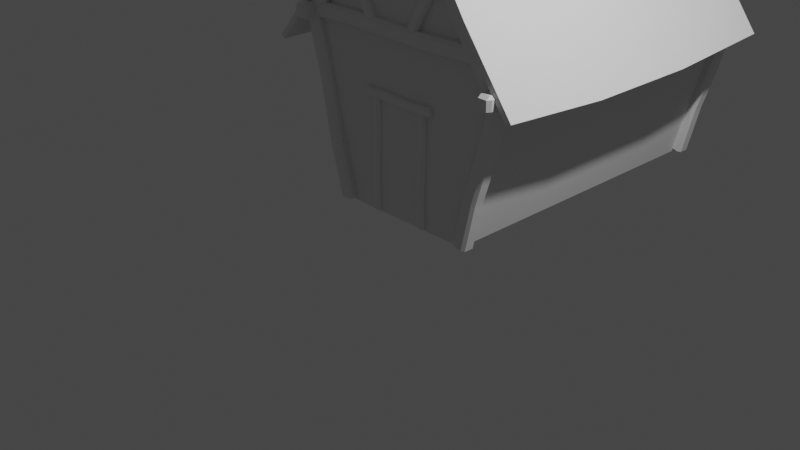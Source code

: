 # Source: lowpolyhut.blend  (saved by Blender 2.91.10; exported with 4.5.12 LTS)
import bpy
from mathutils import Matrix  # noqa: F401  (used for matrix-valued properties, if any)

bpy.ops.wm.read_factory_settings(use_empty=True)
scene = bpy.context.scene
scene.name = 'Scene'

# ---- collections
col_collection = bpy.data.collections.new('Collection'); scene.collection.children.link(col_collection)
col_beams = bpy.data.collections.new('Beams'); scene.collection.children.link(col_beams)

# ---- materials (node trees are filled in below, after node groups)
mat_material = bpy.data.materials.new('Material')
mat_material.alpha_threshold = 0.0
mat_material.use_transparent_shadow = False
mat_material.line_color = (0.0, 0.0, 0.0, 1.0)

# ---- material node trees
mat_material.use_nodes = True; mat_material.node_tree.nodes.clear()
_N = mat_material.node_tree.nodes; _L = mat_material.node_tree.links
n0 = _N.new('ShaderNodeOutputMaterial'); n0.name = 'Material Output'; n0.location = (300, 300)
n1 = _N.new('ShaderNodeBsdfPrincipled'); n1.name = 'Principled BSDF'; n1.location = (10, 300)
n1.distribution = 'GGX'
n1.subsurface_method = 'BURLEY'
n1.inputs[2].default_value = 0.4
n1.inputs[3].default_value = 1.45
n1.inputs[27].default_value = (0.0, 0.0, 0.0, 1.0)
n1.inputs[28].default_value = 1.0
_L.new(n1.outputs[0], n0.inputs[0])
n0.is_active_output = True

# ---- world
world_world = bpy.data.worlds.new('World'); scene.world = world_world
world_world.use_nodes = True; world_world.node_tree.nodes.clear()
_N = world_world.node_tree.nodes; _L = world_world.node_tree.links
n0 = _N.new('ShaderNodeOutputWorld'); n0.name = 'World Output'; n0.location = (300, 300)
n1 = _N.new('ShaderNodeBackground'); n1.name = 'Background'; n1.location = (10, 300)
n1.inputs[0].default_value = (0.05088, 0.05088, 0.05088, 1.0)
_L.new(n1.outputs[0], n0.inputs[0])
n0.is_active_output = True
world_world.color = (0.05088, 0.05088, 0.05088)
world_world.use_sun_shadow = False
world_world.sun_shadow_jitter_overblur = 0.0

# ---- cameras
cam_camera = bpy.data.cameras.new('Camera')
cam_camera.clip_end = 100.0
cam_camera.ortho_scale = 7.314

# ---- lights
light_light = bpy.data.lights.new('Light', 'POINT')
light_light.transmission_factor = 0.0
light_light.energy = 1000.0
light_light.shadow_soft_size = 0.1
light_light.shadow_maximum_resolution = 0.006
light_light.use_absolute_resolution = True

# ---- meshes
me_plane_001 = bpy.data.meshes.new('Plane.001')
me_plane_001.from_pydata([(-1.286, -1.931, 0.1032), (1.489, -1.931, 0.07683), (-1.289, 1.98, 0.1051), (1.486, 1.98, 0.07877), (-0.5241, -1.931, 0.02442), (0.5095, -1.931, 0.02251), (0.5066, 1.98, 0.02444), (-0.5271, 1.98, 0.02635), (-1.209, 0.6599, 0.05242), (-1.209, -0.6599, 0.05242), (1.565, -0.6599, 0.02606), (1.565, 0.6599, 0.02606), (-0.4474, -0.6599, -0.02636), (-0.4474, 0.6599, -0.02636), (0.5863, -0.6599, -0.02826), (0.5863, 0.6599, -0.02826)], [], [(15, 11, 3, 6), (8, 13, 7, 2), (13, 15, 6, 7), (4, 5, 14, 12), (12, 14, 15, 13), (0, 4, 12, 9), (9, 12, 13, 8), (5, 1, 10, 14), (14, 10, 11, 15)])
_uv = me_plane_001.uv_layers.new(name='UVMap')
_uv.uv.foreach_set('vector', [0.6667, 0.6667, 1.0, 0.6667, 1.0, 1.0, 0.6667, 1.0, 0.05899, 0.6667, 0.3333, 0.6667, 0.3333, 1.0, 0.05899, 1.0, 0.3333, 0.6667, 0.6667, 0.6667, 0.6667, 1.0, 0.3333, 1.0, 0.3333, 0.01223, 0.6667, 0.01223, 0.6667, 0.3333, 0.3333, 0.3333, 0.3333, 0.3333, 0.6667, 0.3333, 0.6667, 0.6667, 0.3333, 0.6667, 0.05899, 0.01223, 0.3333, 0.01223, 0.3333, 0.3333, 0.05899, 0.3333, 0.05899, 0.3333, 0.3333, 0.3333, 0.3333, 0.6667, 0.05899, 0.6667, 0.6667, 0.01223, 1.0, 0.01223, 1.0, 0.3333, 0.6667, 0.3333, 0.6667, 0.3333, 1.0, 0.3333, 1.0, 0.6667, 0.6667, 0.6667])
me_plane_001.use_remesh_fix_poles = True
me_plane_001.use_remesh_preserve_attributes = False
me_plane_001.use_mirror_vertex_groups = False
me_plane_001.update()
me_plane_006 = bpy.data.meshes.new('Plane.006')
me_plane_006.from_pydata([(-1.297, -1.931, 0.08552), (1.424, -1.954, 0.09928), (-1.305, 1.905, 0.07033), (1.437, 1.882, 0.156), (-0.5489, -1.926, 0.004074), (0.4327, -1.921, 0.05193), (0.4099, 1.908, 0.01895), (-0.5318, 1.906, 0.01033), (-1.209, 0.6599, 0.05242), (-1.209, -0.6599, 0.05242), (1.338, -0.683, 0.1079), (1.338, 0.6367, 0.1079), (-0.5541, -0.6599, 0.04424), (-0.5541, 0.6599, 0.04424), (0.3863, -0.6599, 0.08465), (0.3863, 0.6599, 0.08465), (-0.06623, -1.931, -0.01015), (-0.07678, 1.905, -0.003174), (-0.09775, -0.6599, 0.04348), (-0.09722, 0.6599, 0.0443)], [], [(15, 11, 3, 6), (8, 13, 7, 2), (19, 15, 6, 17), (16, 5, 14, 18), (18, 14, 15, 19), (0, 4, 12, 9), (9, 12, 13, 8), (5, 1, 10, 14), (14, 10, 11, 15), (12, 18, 19, 13), (4, 16, 18, 12), (13, 19, 17, 7)])
_uv = me_plane_006.uv_layers.new(name='UVMap')
_uv.uv.foreach_set('vector', [0.6667, 0.6667, 0.8917, 0.6667, 0.8917, 0.9812, 0.6667, 0.9812, 0.05899, 0.6667, 0.3333, 0.6667, 0.3333, 0.9812, 0.05899, 0.9812, 0.5, 0.6667, 0.6667, 0.6667, 0.6667, 0.9812, 0.5, 0.9812, 0.5, 0.01223, 0.6667, 0.01223, 0.6667, 0.3333, 0.5, 0.3333, 0.5, 0.3333, 0.6667, 0.3333, 0.6667, 0.6667, 0.5, 0.6667, 0.05899, 0.01223, 0.3333, 0.01223, 0.3333, 0.3333, 0.05899, 0.3333, 0.05899, 0.3333, 0.3333, 0.3333, 0.3333, 0.6667, 0.05899, 0.6667, 0.6667, 0.01223, 0.8917, 0.01223, 0.8917, 0.3333, 0.6667, 0.3333, 0.6667, 0.3333, 0.8917, 0.3333, 0.8917, 0.6667, 0.6667, 0.6667, 0.3333, 0.3333, 0.5, 0.3333, 0.5, 0.6667, 0.3333, 0.6667, 0.3333, 0.01223, 0.5, 0.01223, 0.5, 0.3333, 0.3333, 0.3333, 0.3333, 0.6667, 0.5, 0.6667, 0.5, 0.9812, 0.3333, 0.9812])
me_plane_006.use_remesh_fix_poles = True
me_plane_006.use_remesh_preserve_attributes = False
me_plane_006.use_mirror_vertex_groups = False
me_plane_006.update()
me_cube_023 = bpy.data.meshes.new('Cube.023')
me_cube_023.from_pydata([(0.07771, 0.08189, 1.149), (0.05119, 0.08036, -1.066), (0.08034, -0.08716, 1.149), (0.05073, -0.08871, -1.066), (-0.08954, 0.07929, 1.139), (-0.1161, 0.08083, -1.056), (-0.08691, -0.08977, 1.139), (-0.1165, -0.08824, -1.056), (0.03336, 0.01148, 0.5051), (0.0003325, 0.01626, -0.2506), (-0.1593, -0.1613, -0.2502), (-0.1482, -0.1449, 0.506), (0.02093, -0.1571, 0.5074), (0.008645, -0.1525, -0.2557), (-0.1358, 0.02371, 0.5037), (-0.1676, 0.007469, -0.2452), (0.02701, 0.03483, -0.6597), (0.03092, -0.1341, -0.662), (-0.1406, 0.03069, -0.652), (-0.1367, -0.1382, -0.6543)], [], [(0, 4, 6, 2), (12, 2, 6, 11), (11, 6, 4, 14), (5, 1, 3, 7), (8, 0, 2, 12), (14, 4, 0, 8), (18, 15, 9, 16), (15, 14, 8, 9), (16, 9, 13, 17), (9, 8, 12, 13), (19, 10, 15, 18), (10, 11, 14, 15), (17, 13, 10, 19), (13, 12, 11, 10), (3, 17, 19, 7), (7, 19, 18, 5), (1, 16, 17, 3), (5, 18, 16, 1)])
_uv = me_cube_023.uv_layers.new(name='UVMap')
_uv.uv.foreach_set('vector', [0.625, 0.5, 0.875, 0.5, 0.875, 0.75, 0.625, 0.75, 0.5417, 0.75, 0.625, 0.75, 0.625, 1.0, 0.5417, 1.0, 0.5417, 0.0, 0.625, 0.0, 0.625, 0.25, 0.5417, 0.25, 0.125, 0.5, 0.375, 0.5, 0.375, 0.75, 0.125, 0.75, 0.5417, 0.5, 0.625, 0.5, 0.625, 0.75, 0.5417, 0.75, 0.5417, 0.25, 0.625, 0.25, 0.625, 0.5, 0.5417, 0.5, 0.4165, 0.25, 0.4583, 0.25, 0.4583, 0.5, 0.4165, 0.5, 0.4583, 0.25, 0.5417, 0.25, 0.5417, 0.5, 0.4583, 0.5, 0.4165, 0.5, 0.4583, 0.5, 0.4583, 0.75, 0.4165, 0.75, 0.4583, 0.5, 0.5417, 0.5, 0.5417, 0.75, 0.4583, 0.75, 0.4165, 0.0, 0.4583, 0.0, 0.4583, 0.25, 0.4165, 0.25, 0.4583, 0.0, 0.5417, 0.0, 0.5417, 0.25, 0.4583, 0.25, 0.4165, 0.75, 0.4583, 0.75, 0.4583, 1.0, 0.4165, 1.0, 0.4583, 0.75, 0.5417, 0.75, 0.5417, 1.0, 0.4583, 1.0, 0.375, 0.75, 0.4165, 0.75, 0.4165, 1.0, 0.375, 1.0, 0.375, 0.0, 0.4165, 0.0, 0.4165, 0.25, 0.375, 0.25, 0.375, 0.5, 0.4165, 0.5, 0.4165, 0.75, 0.375, 0.75, 0.375, 0.25, 0.4165, 0.25, 0.4165, 0.5, 0.375, 0.5])
me_cube_023.materials.append(mat_material)
me_cube_023.use_remesh_preserve_volume = False
me_cube_023.use_remesh_preserve_attributes = False
me_cube_023.use_mirror_vertex_groups = False
me_cube_023.update()
me_plane = bpy.data.meshes.new('Plane')
me_plane.from_pydata([(-0.3637, -1.0, 0.0), (0.4566, -1.0, 0.0), (0.6678, -0.1688, 0.0), (0.3046, 0.3605, 0.0), (-0.0107, 0.8982, 0.0), (-0.281, 0.4407, 0.0), (-0.6202, 0.001559, 0.0), (-0.4977, -0.5108, 0.0)], [], [(1, 2, 3, 4, 5, 6, 7, 0)])
_uv = me_plane.uv_layers.new(name='UVMap')
_uv.uv.foreach_set('vector', [0.7283, 0.0, 0.8339, 0.4156, 0.6523, 0.6802, 0.4946, 0.9491, 0.3595, 0.7204, 0.1899, 0.5008, 0.2511, 0.2446, 0.3182, 0.0])
me_plane.use_remesh_fix_poles = True
me_plane.use_remesh_preserve_attributes = False
me_plane.use_mirror_vertex_groups = False
me_plane.update()
me_plane_002 = bpy.data.meshes.new('Plane.002')
me_plane_002.from_pydata([(-0.7283, -1.0, 0.03816), (1.0, -1.0, 0.0), (-0.7283, 1.0, 0.03816), (1.0, 1.0, 0.0)], [], [(0, 1, 3, 2)])
_uv = me_plane_002.uv_layers.new(name='UVMap')
_uv.uv.foreach_set('vector', [0.0, 0.0, 1.0, 0.0, 1.0, 1.0, 0.0, 1.0])
me_plane_002.use_remesh_fix_poles = True
me_plane_002.use_remesh_preserve_attributes = False
me_plane_002.use_mirror_vertex_groups = False
me_plane_002.update()
me_plane_005 = bpy.data.meshes.new('Plane.005')
me_plane_005.from_pydata([(-0.988, -1.0, -0.02245), (1.0, -1.0, 0.0), (-0.988, 1.0, -0.02245), (1.0, 1.0, 0.0)], [], [(0, 1, 3, 2)])
_uv = me_plane_005.uv_layers.new(name='UVMap')
_uv.uv.foreach_set('vector', [0.0, 0.0, 1.0, 0.0, 1.0, 1.0, 0.0, 1.0])
me_plane_005.use_remesh_fix_poles = True
me_plane_005.use_remesh_preserve_attributes = False
me_plane_005.use_mirror_vertex_groups = False
me_plane_005.update()
me_cube = bpy.data.meshes.new('Cube')
me_cube.from_pydata([(0.08665, 0.08189, 0.9839), (0.08485, 0.08036, -1.009), (0.08928, -0.08716, 0.9839), (0.08439, -0.08871, -1.009), (-0.08061, 0.07929, 0.9755), (-0.08243, 0.08083, -1.0), (-0.07797, -0.08977, 0.9755), (-0.08289, -0.08824, -1.0), (0.08706, 0.09642, 0.314), (0.07053, 0.08036, -0.318), (-0.09655, -0.08824, -0.3352), (-0.07838, -0.07279, 0.3391), (0.08737, -0.07265, 0.3151), (0.07028, -0.08869, -0.3204), (-0.0787, 0.09628, 0.338), (-0.0963, 0.08082, -0.3327)], [], [(0, 4, 6, 2), (12, 2, 6, 11), (11, 6, 4, 14), (5, 1, 3, 7), (8, 0, 2, 12), (14, 4, 0, 8), (5, 15, 9, 1), (15, 14, 8, 9), (1, 9, 13, 3), (9, 8, 12, 13), (7, 10, 15, 5), (10, 11, 14, 15), (3, 13, 10, 7), (13, 12, 11, 10)])
_uv = me_cube.uv_layers.new(name='UVMap')
_uv.uv.foreach_set('vector', [0.625, 0.5, 0.875, 0.5, 0.875, 0.75, 0.625, 0.75, 0.5417, 0.75, 0.625, 0.75, 0.625, 1.0, 0.5417, 1.0, 0.5417, 0.0, 0.625, 0.0, 0.625, 0.25, 0.5417, 0.25, 0.125, 0.5, 0.375, 0.5, 0.375, 0.75, 0.125, 0.75, 0.5417, 0.5, 0.625, 0.5, 0.625, 0.75, 0.5417, 0.75, 0.5417, 0.25, 0.625, 0.25, 0.625, 0.5, 0.5417, 0.5, 0.375, 0.25, 0.4583, 0.25, 0.4583, 0.5, 0.375, 0.5, 0.4583, 0.25, 0.5417, 0.25, 0.5417, 0.5, 0.4583, 0.5, 0.375, 0.5, 0.4583, 0.5, 0.4583, 0.75, 0.375, 0.75, 0.4583, 0.5, 0.5417, 0.5, 0.5417, 0.75, 0.4583, 0.75, 0.375, 0.0, 0.4583, 0.0, 0.4583, 0.25, 0.375, 0.25, 0.4583, 0.0, 0.5417, 0.0, 0.5417, 0.25, 0.4583, 0.25, 0.375, 0.75, 0.4583, 0.75, 0.4583, 1.0, 0.375, 1.0, 0.4583, 0.75, 0.5417, 0.75, 0.5417, 1.0, 0.4583, 1.0])
me_cube.materials.append(mat_material)
me_cube.use_remesh_preserve_volume = False
me_cube.use_remesh_preserve_attributes = False
me_cube.use_mirror_vertex_groups = False
me_cube.update()
me_cube_001 = bpy.data.meshes.new('Cube.001')
me_cube_001.from_pydata([(0.08665, 0.08189, 0.9839), (0.08821, 0.08036, -0.984), (0.08928, -0.08716, 0.9839), (0.08774, -0.08871, -0.9837), (-0.08061, 0.07929, 0.9755), (-0.07907, 0.08083, -0.9757), (-0.07797, -0.08977, 0.9755), (-0.07953, -0.08824, -0.9754), (0.08706, 0.09642, 0.314), (0.07053, 0.08036, -0.318), (-0.09655, -0.08824, -0.3352), (-0.07838, -0.07279, 0.3391), (0.08737, -0.07265, 0.3151), (0.07028, -0.08869, -0.3204), (-0.0787, 0.09628, 0.338), (-0.0963, 0.08082, -0.3327)], [], [(0, 4, 6, 2), (12, 2, 6, 11), (11, 6, 4, 14), (5, 1, 3, 7), (8, 0, 2, 12), (14, 4, 0, 8), (5, 15, 9, 1), (15, 14, 8, 9), (1, 9, 13, 3), (9, 8, 12, 13), (7, 10, 15, 5), (10, 11, 14, 15), (3, 13, 10, 7), (13, 12, 11, 10)])
_uv = me_cube_001.uv_layers.new(name='UVMap')
_uv.uv.foreach_set('vector', [0.625, 0.5, 0.875, 0.5, 0.875, 0.75, 0.625, 0.75, 0.5417, 0.75, 0.625, 0.75, 0.625, 1.0, 0.5417, 1.0, 0.5417, 0.0, 0.625, 0.0, 0.625, 0.25, 0.5417, 0.25, 0.125, 0.5, 0.375, 0.5, 0.375, 0.75, 0.125, 0.75, 0.5417, 0.5, 0.625, 0.5, 0.625, 0.75, 0.5417, 0.75, 0.5417, 0.25, 0.625, 0.25, 0.625, 0.5, 0.5417, 0.5, 0.375, 0.25, 0.4583, 0.25, 0.4583, 0.5, 0.375, 0.5, 0.4583, 0.25, 0.5417, 0.25, 0.5417, 0.5, 0.4583, 0.5, 0.375, 0.5, 0.4583, 0.5, 0.4583, 0.75, 0.375, 0.75, 0.4583, 0.5, 0.5417, 0.5, 0.5417, 0.75, 0.4583, 0.75, 0.375, 0.0, 0.4583, 0.0, 0.4583, 0.25, 0.375, 0.25, 0.4583, 0.0, 0.5417, 0.0, 0.5417, 0.25, 0.4583, 0.25, 0.375, 0.75, 0.4583, 0.75, 0.4583, 1.0, 0.375, 1.0, 0.4583, 0.75, 0.5417, 0.75, 0.5417, 1.0, 0.4583, 1.0])
me_cube_001.materials.append(mat_material)
me_cube_001.use_remesh_preserve_volume = False
me_cube_001.use_remesh_preserve_attributes = False
me_cube_001.use_mirror_vertex_groups = False
me_cube_001.update()
me_cube_002 = bpy.data.meshes.new('Cube.002')
me_cube_002.from_pydata([(0.03942, 0.08189, 1.283), (0.04098, 0.08036, -1.066), (0.04206, -0.08716, 1.283), (0.04052, -0.08871, -1.066), (-0.1278, 0.07929, 1.273), (-0.1263, 0.08083, -1.056), (-0.1252, -0.08977, 1.273), (-0.1268, -0.08824, -1.056), (0.03983, 0.09642, 0.4835), (0.0233, 0.08036, -0.271), (-0.1438, -0.08824, -0.2916), (-0.1256, -0.07279, 0.5135), (0.04015, -0.07265, 0.4849), (0.02306, -0.08869, -0.274), (-0.1259, 0.09628, 0.5122), (-0.1435, 0.08082, -0.2886)], [], [(0, 4, 6, 2), (12, 2, 6, 11), (11, 6, 4, 14), (5, 1, 3, 7), (8, 0, 2, 12), (14, 4, 0, 8), (5, 15, 9, 1), (15, 14, 8, 9), (1, 9, 13, 3), (9, 8, 12, 13), (7, 10, 15, 5), (10, 11, 14, 15), (3, 13, 10, 7), (13, 12, 11, 10)])
_uv = me_cube_002.uv_layers.new(name='UVMap')
_uv.uv.foreach_set('vector', [0.625, 0.5, 0.875, 0.5, 0.875, 0.75, 0.625, 0.75, 0.5417, 0.75, 0.625, 0.75, 0.625, 1.0, 0.5417, 1.0, 0.5417, 0.0, 0.625, 0.0, 0.625, 0.25, 0.5417, 0.25, 0.125, 0.5, 0.375, 0.5, 0.375, 0.75, 0.125, 0.75, 0.5417, 0.5, 0.625, 0.5, 0.625, 0.75, 0.5417, 0.75, 0.5417, 0.25, 0.625, 0.25, 0.625, 0.5, 0.5417, 0.5, 0.375, 0.25, 0.4583, 0.25, 0.4583, 0.5, 0.375, 0.5, 0.4583, 0.25, 0.5417, 0.25, 0.5417, 0.5, 0.4583, 0.5, 0.375, 0.5, 0.4583, 0.5, 0.4583, 0.75, 0.375, 0.75, 0.4583, 0.5, 0.5417, 0.5, 0.5417, 0.75, 0.4583, 0.75, 0.375, 0.0, 0.4583, 0.0, 0.4583, 0.25, 0.375, 0.25, 0.4583, 0.0, 0.5417, 0.0, 0.5417, 0.25, 0.4583, 0.25, 0.375, 0.75, 0.4583, 0.75, 0.4583, 1.0, 0.375, 1.0, 0.4583, 0.75, 0.5417, 0.75, 0.5417, 1.0, 0.4583, 1.0])
me_cube_002.materials.append(mat_material)
me_cube_002.use_remesh_preserve_volume = False
me_cube_002.use_remesh_preserve_attributes = False
me_cube_002.use_mirror_vertex_groups = False
me_cube_002.update()
me_cube_003 = bpy.data.meshes.new('Cube.003')
me_cube_003.from_pydata([(0.03942, 0.08189, 1.283), (0.0349, 0.08036, -1.406), (0.04206, -0.08716, 1.283), (0.03444, -0.08871, -1.406), (-0.1278, 0.07929, 1.273), (-0.1324, 0.08083, -1.396), (-0.1252, -0.08977, 1.273), (-0.1328, -0.08824, -1.396), (0.005636, 0.09642, 0.4963), (-0.01089, 0.08036, -0.2582), (-0.178, -0.08824, -0.2787), (-0.1598, -0.07279, 0.5264), (0.005949, -0.07265, 0.4977), (-0.01114, -0.08869, -0.2611), (-0.1601, 0.09628, 0.525), (-0.1777, 0.08082, -0.2758)], [], [(0, 4, 6, 2), (12, 2, 6, 11), (11, 6, 4, 14), (5, 1, 3, 7), (8, 0, 2, 12), (14, 4, 0, 8), (5, 15, 9, 1), (15, 14, 8, 9), (1, 9, 13, 3), (9, 8, 12, 13), (7, 10, 15, 5), (10, 11, 14, 15), (3, 13, 10, 7), (13, 12, 11, 10)])
_uv = me_cube_003.uv_layers.new(name='UVMap')
_uv.uv.foreach_set('vector', [0.625, 0.5, 0.875, 0.5, 0.875, 0.75, 0.625, 0.75, 0.5417, 0.75, 0.625, 0.75, 0.625, 1.0, 0.5417, 1.0, 0.5417, 0.0, 0.625, 0.0, 0.625, 0.25, 0.5417, 0.25, 0.125, 0.5, 0.375, 0.5, 0.375, 0.75, 0.125, 0.75, 0.5417, 0.5, 0.625, 0.5, 0.625, 0.75, 0.5417, 0.75, 0.5417, 0.25, 0.625, 0.25, 0.625, 0.5, 0.5417, 0.5, 0.375, 0.25, 0.4583, 0.25, 0.4583, 0.5, 0.375, 0.5, 0.4583, 0.25, 0.5417, 0.25, 0.5417, 0.5, 0.4583, 0.5, 0.375, 0.5, 0.4583, 0.5, 0.4583, 0.75, 0.375, 0.75, 0.4583, 0.5, 0.5417, 0.5, 0.5417, 0.75, 0.4583, 0.75, 0.375, 0.0, 0.4583, 0.0, 0.4583, 0.25, 0.375, 0.25, 0.4583, 0.0, 0.5417, 0.0, 0.5417, 0.25, 0.4583, 0.25, 0.375, 0.75, 0.4583, 0.75, 0.4583, 1.0, 0.375, 1.0, 0.4583, 0.75, 0.5417, 0.75, 0.5417, 1.0, 0.4583, 1.0])
me_cube_003.materials.append(mat_material)
me_cube_003.use_remesh_preserve_volume = False
me_cube_003.use_remesh_preserve_attributes = False
me_cube_003.use_mirror_vertex_groups = False
me_cube_003.update()
me_cube_004 = bpy.data.meshes.new('Cube.004')
me_cube_004.from_pydata([(0.07771, 0.08189, 1.149), (0.04098, 0.08036, -1.066), (0.08034, -0.08716, 1.149), (0.04052, -0.08871, -1.066), (-0.08954, 0.07929, 1.139), (-0.1263, 0.08083, -1.056), (-0.08691, -0.08977, 1.139), (-0.1268, -0.08824, -1.056), (-0.01446, 0.09642, 0.4957), (-0.03099, 0.08036, -0.2588), (-0.1981, -0.08824, -0.2794), (-0.1799, -0.07279, 0.5258), (-0.01415, -0.07265, 0.4971), (-0.03124, -0.08869, -0.2617), (-0.1802, 0.09628, 0.5244), (-0.1978, 0.08082, -0.2764)], [], [(0, 4, 6, 2), (12, 2, 6, 11), (11, 6, 4, 14), (5, 1, 3, 7), (8, 0, 2, 12), (14, 4, 0, 8), (5, 15, 9, 1), (15, 14, 8, 9), (1, 9, 13, 3), (9, 8, 12, 13), (7, 10, 15, 5), (10, 11, 14, 15), (3, 13, 10, 7), (13, 12, 11, 10)])
_uv = me_cube_004.uv_layers.new(name='UVMap')
_uv.uv.foreach_set('vector', [0.625, 0.5, 0.875, 0.5, 0.875, 0.75, 0.625, 0.75, 0.5417, 0.75, 0.625, 0.75, 0.625, 1.0, 0.5417, 1.0, 0.5417, 0.0, 0.625, 0.0, 0.625, 0.25, 0.5417, 0.25, 0.125, 0.5, 0.375, 0.5, 0.375, 0.75, 0.125, 0.75, 0.5417, 0.5, 0.625, 0.5, 0.625, 0.75, 0.5417, 0.75, 0.5417, 0.25, 0.625, 0.25, 0.625, 0.5, 0.5417, 0.5, 0.375, 0.25, 0.4583, 0.25, 0.4583, 0.5, 0.375, 0.5, 0.4583, 0.25, 0.5417, 0.25, 0.5417, 0.5, 0.4583, 0.5, 0.375, 0.5, 0.4583, 0.5, 0.4583, 0.75, 0.375, 0.75, 0.4583, 0.5, 0.5417, 0.5, 0.5417, 0.75, 0.4583, 0.75, 0.375, 0.0, 0.4583, 0.0, 0.4583, 0.25, 0.375, 0.25, 0.4583, 0.0, 0.5417, 0.0, 0.5417, 0.25, 0.4583, 0.25, 0.375, 0.75, 0.4583, 0.75, 0.4583, 1.0, 0.375, 1.0, 0.4583, 0.75, 0.5417, 0.75, 0.5417, 1.0, 0.4583, 1.0])
me_cube_004.materials.append(mat_material)
me_cube_004.use_remesh_preserve_volume = False
me_cube_004.use_remesh_preserve_attributes = False
me_cube_004.use_mirror_vertex_groups = False
me_cube_004.update()
me_cube_005 = bpy.data.meshes.new('Cube.005')
me_cube_005.from_pydata([(0.03942, 0.08189, 1.283), (0.04098, 0.08036, -1.066), (0.04206, -0.08716, 1.283), (0.04052, -0.08871, -1.066), (-0.1278, 0.07929, 1.273), (-0.1263, 0.08083, -1.056), (-0.1252, -0.08977, 1.273), (-0.1268, -0.08824, -1.056), (0.03983, 0.09642, 0.4835), (0.0233, 0.08036, -0.271), (-0.1438, -0.08824, -0.2916), (-0.1256, -0.07279, 0.5135), (0.04015, -0.07265, 0.4849), (0.02306, -0.08869, -0.274), (-0.1259, 0.09628, 0.5122), (-0.1435, 0.08082, -0.2886)], [], [(0, 4, 6, 2), (12, 2, 6, 11), (11, 6, 4, 14), (5, 1, 3, 7), (8, 0, 2, 12), (14, 4, 0, 8), (5, 15, 9, 1), (15, 14, 8, 9), (1, 9, 13, 3), (9, 8, 12, 13), (7, 10, 15, 5), (10, 11, 14, 15), (3, 13, 10, 7), (13, 12, 11, 10)])
_uv = me_cube_005.uv_layers.new(name='UVMap')
_uv.uv.foreach_set('vector', [0.625, 0.5, 0.875, 0.5, 0.875, 0.75, 0.625, 0.75, 0.5417, 0.75, 0.625, 0.75, 0.625, 1.0, 0.5417, 1.0, 0.5417, 0.0, 0.625, 0.0, 0.625, 0.25, 0.5417, 0.25, 0.125, 0.5, 0.375, 0.5, 0.375, 0.75, 0.125, 0.75, 0.5417, 0.5, 0.625, 0.5, 0.625, 0.75, 0.5417, 0.75, 0.5417, 0.25, 0.625, 0.25, 0.625, 0.5, 0.5417, 0.5, 0.375, 0.25, 0.4583, 0.25, 0.4583, 0.5, 0.375, 0.5, 0.4583, 0.25, 0.5417, 0.25, 0.5417, 0.5, 0.4583, 0.5, 0.375, 0.5, 0.4583, 0.5, 0.4583, 0.75, 0.375, 0.75, 0.4583, 0.5, 0.5417, 0.5, 0.5417, 0.75, 0.4583, 0.75, 0.375, 0.0, 0.4583, 0.0, 0.4583, 0.25, 0.375, 0.25, 0.4583, 0.0, 0.5417, 0.0, 0.5417, 0.25, 0.4583, 0.25, 0.375, 0.75, 0.4583, 0.75, 0.4583, 1.0, 0.375, 1.0, 0.4583, 0.75, 0.5417, 0.75, 0.5417, 1.0, 0.4583, 1.0])
me_cube_005.materials.append(mat_material)
me_cube_005.use_remesh_preserve_volume = False
me_cube_005.use_remesh_preserve_attributes = False
me_cube_005.use_mirror_vertex_groups = False
me_cube_005.update()
me_cube_006 = bpy.data.meshes.new('Cube.006')
me_cube_006.from_pydata([(0.04238, 0.08189, 1.204), (0.02589, 0.08036, -0.9563), (0.04501, -0.08716, 1.204), (0.02543, -0.08871, -0.956), (-0.1249, 0.07929, 1.194), (-0.1414, 0.08083, -0.9464), (-0.1222, -0.08977, 1.194), (-0.1418, -0.08824, -0.9461), (0.03983, 0.09642, 0.4835), (0.0233, 0.08036, -0.271), (-0.1438, -0.08824, -0.2916), (-0.1256, -0.07279, 0.5135), (0.04015, -0.07265, 0.4849), (0.02306, -0.08869, -0.274), (-0.1259, 0.09628, 0.5122), (-0.1435, 0.08082, -0.2886)], [], [(0, 4, 6, 2), (12, 2, 6, 11), (11, 6, 4, 14), (5, 1, 3, 7), (8, 0, 2, 12), (14, 4, 0, 8), (5, 15, 9, 1), (15, 14, 8, 9), (1, 9, 13, 3), (9, 8, 12, 13), (7, 10, 15, 5), (10, 11, 14, 15), (3, 13, 10, 7), (13, 12, 11, 10)])
_uv = me_cube_006.uv_layers.new(name='UVMap')
_uv.uv.foreach_set('vector', [0.625, 0.5, 0.875, 0.5, 0.875, 0.75, 0.625, 0.75, 0.5417, 0.75, 0.625, 0.75, 0.625, 1.0, 0.5417, 1.0, 0.5417, 0.0, 0.625, 0.0, 0.625, 0.25, 0.5417, 0.25, 0.125, 0.5, 0.375, 0.5, 0.375, 0.75, 0.125, 0.75, 0.5417, 0.5, 0.625, 0.5, 0.625, 0.75, 0.5417, 0.75, 0.5417, 0.25, 0.625, 0.25, 0.625, 0.5, 0.5417, 0.5, 0.375, 0.25, 0.4583, 0.25, 0.4583, 0.5, 0.375, 0.5, 0.4583, 0.25, 0.5417, 0.25, 0.5417, 0.5, 0.4583, 0.5, 0.375, 0.5, 0.4583, 0.5, 0.4583, 0.75, 0.375, 0.75, 0.4583, 0.5, 0.5417, 0.5, 0.5417, 0.75, 0.4583, 0.75, 0.375, 0.0, 0.4583, 0.0, 0.4583, 0.25, 0.375, 0.25, 0.4583, 0.0, 0.5417, 0.0, 0.5417, 0.25, 0.4583, 0.25, 0.375, 0.75, 0.4583, 0.75, 0.4583, 1.0, 0.375, 1.0, 0.4583, 0.75, 0.5417, 0.75, 0.5417, 1.0, 0.4583, 1.0])
me_cube_006.materials.append(mat_material)
me_cube_006.use_remesh_preserve_volume = False
me_cube_006.use_remesh_preserve_attributes = False
me_cube_006.use_mirror_vertex_groups = False
me_cube_006.update()
me_cube_007 = bpy.data.meshes.new('Cube.007')
me_cube_007.from_pydata([(0.04238, 0.08189, 1.204), (0.02589, 0.08036, -0.9563), (0.04501, -0.08716, 1.204), (0.02543, -0.08871, -0.956), (-0.1249, 0.07929, 1.194), (-0.1414, 0.08083, -0.9464), (-0.1222, -0.08977, 1.194), (-0.1418, -0.08824, -0.9461), (0.03983, 0.09642, 0.4835), (0.0233, 0.08036, -0.271), (-0.1438, -0.08824, -0.2916), (-0.1256, -0.07279, 0.5135), (0.04015, -0.07265, 0.4849), (0.02306, -0.08869, -0.274), (-0.1259, 0.09628, 0.5122), (-0.1435, 0.08082, -0.2886)], [], [(0, 4, 6, 2), (12, 2, 6, 11), (11, 6, 4, 14), (5, 1, 3, 7), (8, 0, 2, 12), (14, 4, 0, 8), (5, 15, 9, 1), (15, 14, 8, 9), (1, 9, 13, 3), (9, 8, 12, 13), (7, 10, 15, 5), (10, 11, 14, 15), (3, 13, 10, 7), (13, 12, 11, 10)])
_uv = me_cube_007.uv_layers.new(name='UVMap')
_uv.uv.foreach_set('vector', [0.625, 0.5, 0.875, 0.5, 0.875, 0.75, 0.625, 0.75, 0.5417, 0.75, 0.625, 0.75, 0.625, 1.0, 0.5417, 1.0, 0.5417, 0.0, 0.625, 0.0, 0.625, 0.25, 0.5417, 0.25, 0.125, 0.5, 0.375, 0.5, 0.375, 0.75, 0.125, 0.75, 0.5417, 0.5, 0.625, 0.5, 0.625, 0.75, 0.5417, 0.75, 0.5417, 0.25, 0.625, 0.25, 0.625, 0.5, 0.5417, 0.5, 0.375, 0.25, 0.4583, 0.25, 0.4583, 0.5, 0.375, 0.5, 0.4583, 0.25, 0.5417, 0.25, 0.5417, 0.5, 0.4583, 0.5, 0.375, 0.5, 0.4583, 0.5, 0.4583, 0.75, 0.375, 0.75, 0.4583, 0.5, 0.5417, 0.5, 0.5417, 0.75, 0.4583, 0.75, 0.375, 0.0, 0.4583, 0.0, 0.4583, 0.25, 0.375, 0.25, 0.4583, 0.0, 0.5417, 0.0, 0.5417, 0.25, 0.4583, 0.25, 0.375, 0.75, 0.4583, 0.75, 0.4583, 1.0, 0.375, 1.0, 0.4583, 0.75, 0.5417, 0.75, 0.5417, 1.0, 0.4583, 1.0])
me_cube_007.materials.append(mat_material)
me_cube_007.use_remesh_preserve_volume = False
me_cube_007.use_remesh_preserve_attributes = False
me_cube_007.use_mirror_vertex_groups = False
me_cube_007.update()
me_cube_008 = bpy.data.meshes.new('Cube.008')
me_cube_008.from_pydata([(0.024, 0.04985, 0.6931), (0.02495, 0.04892, -0.5759), (0.0256, -0.05306, 0.6931), (0.02466, -0.054, -0.5757), (-0.07781, 0.04826, 0.6877), (-0.07688, 0.04921, -0.5705), (-0.07621, -0.05464, 0.6877), (-0.07716, -0.05371, -0.5703), (0.02425, 0.05869, 0.2611), (0.01418, 0.04892, -0.1464), (-0.08752, -0.05371, -0.1575), (-0.07646, -0.04431, 0.2774), (0.02444, -0.04422, 0.2619), (0.01404, -0.05399, -0.148), (-0.07665, 0.05861, 0.2766), (-0.08737, 0.04919, -0.1559)], [], [(0, 4, 6, 2), (12, 2, 6, 11), (11, 6, 4, 14), (5, 1, 3, 7), (8, 0, 2, 12), (14, 4, 0, 8), (5, 15, 9, 1), (15, 14, 8, 9), (1, 9, 13, 3), (9, 8, 12, 13), (7, 10, 15, 5), (10, 11, 14, 15), (3, 13, 10, 7), (13, 12, 11, 10)])
_uv = me_cube_008.uv_layers.new(name='UVMap')
_uv.uv.foreach_set('vector', [0.625, 0.5, 0.875, 0.5, 0.875, 0.75, 0.625, 0.75, 0.5417, 0.75, 0.625, 0.75, 0.625, 1.0, 0.5417, 1.0, 0.5417, 0.0, 0.625, 0.0, 0.625, 0.25, 0.5417, 0.25, 0.125, 0.5, 0.375, 0.5, 0.375, 0.75, 0.125, 0.75, 0.5417, 0.5, 0.625, 0.5, 0.625, 0.75, 0.5417, 0.75, 0.5417, 0.25, 0.625, 0.25, 0.625, 0.5, 0.5417, 0.5, 0.375, 0.25, 0.4583, 0.25, 0.4583, 0.5, 0.375, 0.5, 0.4583, 0.25, 0.5417, 0.25, 0.5417, 0.5, 0.4583, 0.5, 0.375, 0.5, 0.4583, 0.5, 0.4583, 0.75, 0.375, 0.75, 0.4583, 0.5, 0.5417, 0.5, 0.5417, 0.75, 0.4583, 0.75, 0.375, 0.0, 0.4583, 0.0, 0.4583, 0.25, 0.375, 0.25, 0.4583, 0.0, 0.5417, 0.0, 0.5417, 0.25, 0.4583, 0.25, 0.375, 0.75, 0.4583, 0.75, 0.4583, 1.0, 0.375, 1.0, 0.4583, 0.75, 0.5417, 0.75, 0.5417, 1.0, 0.4583, 1.0])
me_cube_008.materials.append(mat_material)
me_cube_008.use_remesh_preserve_volume = False
me_cube_008.use_remesh_preserve_attributes = False
me_cube_008.use_mirror_vertex_groups = False
me_cube_008.update()
me_cube_010 = bpy.data.meshes.new('Cube.010')
me_cube_010.from_pydata([(0.024, 0.04985, 0.6931), (0.02495, 0.04892, -0.5759), (0.0256, -0.05306, 0.6931), (0.02466, -0.054, -0.5757), (-0.07781, 0.04826, 0.6877), (-0.07688, 0.04921, -0.5705), (-0.07621, -0.05464, 0.6877), (-0.07716, -0.05371, -0.5703), (0.02425, 0.05869, 0.2611), (0.01418, 0.04892, -0.1464), (-0.08752, -0.05371, -0.1575), (-0.07646, -0.04431, 0.2774), (0.02444, -0.04422, 0.2619), (0.01404, -0.05399, -0.148), (-0.07665, 0.05861, 0.2766), (-0.08737, 0.04919, -0.1559)], [], [(0, 4, 6, 2), (12, 2, 6, 11), (11, 6, 4, 14), (5, 1, 3, 7), (8, 0, 2, 12), (14, 4, 0, 8), (5, 15, 9, 1), (15, 14, 8, 9), (1, 9, 13, 3), (9, 8, 12, 13), (7, 10, 15, 5), (10, 11, 14, 15), (3, 13, 10, 7), (13, 12, 11, 10)])
_uv = me_cube_010.uv_layers.new(name='UVMap')
_uv.uv.foreach_set('vector', [0.625, 0.5, 0.875, 0.5, 0.875, 0.75, 0.625, 0.75, 0.5417, 0.75, 0.625, 0.75, 0.625, 1.0, 0.5417, 1.0, 0.5417, 0.0, 0.625, 0.0, 0.625, 0.25, 0.5417, 0.25, 0.125, 0.5, 0.375, 0.5, 0.375, 0.75, 0.125, 0.75, 0.5417, 0.5, 0.625, 0.5, 0.625, 0.75, 0.5417, 0.75, 0.5417, 0.25, 0.625, 0.25, 0.625, 0.5, 0.5417, 0.5, 0.375, 0.25, 0.4583, 0.25, 0.4583, 0.5, 0.375, 0.5, 0.4583, 0.25, 0.5417, 0.25, 0.5417, 0.5, 0.4583, 0.5, 0.375, 0.5, 0.4583, 0.5, 0.4583, 0.75, 0.375, 0.75, 0.4583, 0.5, 0.5417, 0.5, 0.5417, 0.75, 0.4583, 0.75, 0.375, 0.0, 0.4583, 0.0, 0.4583, 0.25, 0.375, 0.25, 0.4583, 0.0, 0.5417, 0.0, 0.5417, 0.25, 0.4583, 0.25, 0.375, 0.75, 0.4583, 0.75, 0.4583, 1.0, 0.375, 1.0, 0.4583, 0.75, 0.5417, 0.75, 0.5417, 1.0, 0.4583, 1.0])
me_cube_010.materials.append(mat_material)
me_cube_010.use_remesh_preserve_volume = False
me_cube_010.use_remesh_preserve_attributes = False
me_cube_010.use_mirror_vertex_groups = False
me_cube_010.update()
me_cube_011 = bpy.data.meshes.new('Cube.011')
me_cube_011.from_pydata([(0.03942, 0.08189, 1.283), (0.04098, 0.08036, -1.066), (0.04206, -0.08716, 1.283), (0.04052, -0.08871, -1.066), (-0.1278, 0.07929, 1.273), (-0.1263, 0.08083, -1.056), (-0.1252, -0.08977, 1.273), (-0.1268, -0.08824, -1.056), (0.03983, 0.09642, 0.4835), (0.0233, 0.08036, -0.271), (-0.1438, -0.08824, -0.2916), (-0.1256, -0.07279, 0.5135), (0.04015, -0.07265, 0.4849), (0.02306, -0.08869, -0.274), (-0.1259, 0.09628, 0.5122), (-0.1435, 0.08082, -0.2886)], [], [(0, 4, 6, 2), (12, 2, 6, 11), (11, 6, 4, 14), (5, 1, 3, 7), (8, 0, 2, 12), (14, 4, 0, 8), (5, 15, 9, 1), (15, 14, 8, 9), (1, 9, 13, 3), (9, 8, 12, 13), (7, 10, 15, 5), (10, 11, 14, 15), (3, 13, 10, 7), (13, 12, 11, 10)])
_uv = me_cube_011.uv_layers.new(name='UVMap')
_uv.uv.foreach_set('vector', [0.625, 0.5, 0.875, 0.5, 0.875, 0.75, 0.625, 0.75, 0.5417, 0.75, 0.625, 0.75, 0.625, 1.0, 0.5417, 1.0, 0.5417, 0.0, 0.625, 0.0, 0.625, 0.25, 0.5417, 0.25, 0.125, 0.5, 0.375, 0.5, 0.375, 0.75, 0.125, 0.75, 0.5417, 0.5, 0.625, 0.5, 0.625, 0.75, 0.5417, 0.75, 0.5417, 0.25, 0.625, 0.25, 0.625, 0.5, 0.5417, 0.5, 0.375, 0.25, 0.4583, 0.25, 0.4583, 0.5, 0.375, 0.5, 0.4583, 0.25, 0.5417, 0.25, 0.5417, 0.5, 0.4583, 0.5, 0.375, 0.5, 0.4583, 0.5, 0.4583, 0.75, 0.375, 0.75, 0.4583, 0.5, 0.5417, 0.5, 0.5417, 0.75, 0.4583, 0.75, 0.375, 0.0, 0.4583, 0.0, 0.4583, 0.25, 0.375, 0.25, 0.4583, 0.0, 0.5417, 0.0, 0.5417, 0.25, 0.4583, 0.25, 0.375, 0.75, 0.4583, 0.75, 0.4583, 1.0, 0.375, 1.0, 0.4583, 0.75, 0.5417, 0.75, 0.5417, 1.0, 0.4583, 1.0])
me_cube_011.materials.append(mat_material)
me_cube_011.use_remesh_preserve_volume = False
me_cube_011.use_remesh_preserve_attributes = False
me_cube_011.use_mirror_vertex_groups = False
me_cube_011.update()
me_cube_012 = bpy.data.meshes.new('Cube.012')
me_cube_012.from_pydata([(0.08665, 0.08189, 0.9839), (0.08485, 0.08036, -1.009), (0.08928, -0.08716, 0.9839), (0.08439, -0.08871, -1.009), (-0.08061, 0.07929, 0.9755), (-0.08243, 0.08083, -1.0), (-0.07797, -0.08977, 0.9755), (-0.08289, -0.08824, -1.0), (0.08706, 0.09642, 0.314), (0.07053, 0.08036, -0.318), (-0.09655, -0.08824, -0.3352), (-0.07838, -0.07279, 0.3391), (0.08737, -0.07265, 0.3151), (0.07028, -0.08869, -0.3204), (-0.0787, 0.09628, 0.338), (-0.0963, 0.08082, -0.3327)], [], [(0, 4, 6, 2), (12, 2, 6, 11), (11, 6, 4, 14), (5, 1, 3, 7), (8, 0, 2, 12), (14, 4, 0, 8), (5, 15, 9, 1), (15, 14, 8, 9), (1, 9, 13, 3), (9, 8, 12, 13), (7, 10, 15, 5), (10, 11, 14, 15), (3, 13, 10, 7), (13, 12, 11, 10)])
_uv = me_cube_012.uv_layers.new(name='UVMap')
_uv.uv.foreach_set('vector', [0.625, 0.5, 0.875, 0.5, 0.875, 0.75, 0.625, 0.75, 0.5417, 0.75, 0.625, 0.75, 0.625, 1.0, 0.5417, 1.0, 0.5417, 0.0, 0.625, 0.0, 0.625, 0.25, 0.5417, 0.25, 0.125, 0.5, 0.375, 0.5, 0.375, 0.75, 0.125, 0.75, 0.5417, 0.5, 0.625, 0.5, 0.625, 0.75, 0.5417, 0.75, 0.5417, 0.25, 0.625, 0.25, 0.625, 0.5, 0.5417, 0.5, 0.375, 0.25, 0.4583, 0.25, 0.4583, 0.5, 0.375, 0.5, 0.4583, 0.25, 0.5417, 0.25, 0.5417, 0.5, 0.4583, 0.5, 0.375, 0.5, 0.4583, 0.5, 0.4583, 0.75, 0.375, 0.75, 0.4583, 0.5, 0.5417, 0.5, 0.5417, 0.75, 0.4583, 0.75, 0.375, 0.0, 0.4583, 0.0, 0.4583, 0.25, 0.375, 0.25, 0.4583, 0.0, 0.5417, 0.0, 0.5417, 0.25, 0.4583, 0.25, 0.375, 0.75, 0.4583, 0.75, 0.4583, 1.0, 0.375, 1.0, 0.4583, 0.75, 0.5417, 0.75, 0.5417, 1.0, 0.4583, 1.0])
me_cube_012.materials.append(mat_material)
me_cube_012.use_remesh_preserve_volume = False
me_cube_012.use_remesh_preserve_attributes = False
me_cube_012.use_mirror_vertex_groups = False
me_cube_012.update()
me_cube_013 = bpy.data.meshes.new('Cube.013')
me_cube_013.from_pydata([(0.08665, 0.08189, 0.9839), (0.08821, 0.08036, -0.984), (0.08928, -0.08716, 0.9839), (0.08774, -0.08871, -0.9837), (-0.08061, 0.07929, 0.9755), (-0.07907, 0.08083, -0.9757), (-0.07797, -0.08977, 0.9755), (-0.07953, -0.08824, -0.9754), (0.08706, 0.09642, 0.314), (0.07053, 0.08036, -0.318), (-0.09655, -0.08824, -0.3352), (-0.07838, -0.07279, 0.3391), (0.08737, -0.07265, 0.3151), (0.07028, -0.08869, -0.3204), (-0.0787, 0.09628, 0.338), (-0.0963, 0.08082, -0.3327)], [], [(0, 4, 6, 2), (12, 2, 6, 11), (11, 6, 4, 14), (5, 1, 3, 7), (8, 0, 2, 12), (14, 4, 0, 8), (5, 15, 9, 1), (15, 14, 8, 9), (1, 9, 13, 3), (9, 8, 12, 13), (7, 10, 15, 5), (10, 11, 14, 15), (3, 13, 10, 7), (13, 12, 11, 10)])
_uv = me_cube_013.uv_layers.new(name='UVMap')
_uv.uv.foreach_set('vector', [0.625, 0.5, 0.875, 0.5, 0.875, 0.75, 0.625, 0.75, 0.5417, 0.75, 0.625, 0.75, 0.625, 1.0, 0.5417, 1.0, 0.5417, 0.0, 0.625, 0.0, 0.625, 0.25, 0.5417, 0.25, 0.125, 0.5, 0.375, 0.5, 0.375, 0.75, 0.125, 0.75, 0.5417, 0.5, 0.625, 0.5, 0.625, 0.75, 0.5417, 0.75, 0.5417, 0.25, 0.625, 0.25, 0.625, 0.5, 0.5417, 0.5, 0.375, 0.25, 0.4583, 0.25, 0.4583, 0.5, 0.375, 0.5, 0.4583, 0.25, 0.5417, 0.25, 0.5417, 0.5, 0.4583, 0.5, 0.375, 0.5, 0.4583, 0.5, 0.4583, 0.75, 0.375, 0.75, 0.4583, 0.5, 0.5417, 0.5, 0.5417, 0.75, 0.4583, 0.75, 0.375, 0.0, 0.4583, 0.0, 0.4583, 0.25, 0.375, 0.25, 0.4583, 0.0, 0.5417, 0.0, 0.5417, 0.25, 0.4583, 0.25, 0.375, 0.75, 0.4583, 0.75, 0.4583, 1.0, 0.375, 1.0, 0.4583, 0.75, 0.5417, 0.75, 0.5417, 1.0, 0.4583, 1.0])
me_cube_013.materials.append(mat_material)
me_cube_013.use_remesh_preserve_volume = False
me_cube_013.use_remesh_preserve_attributes = False
me_cube_013.use_mirror_vertex_groups = False
me_cube_013.update()
me_cube_014 = bpy.data.meshes.new('Cube.014')
me_cube_014.from_pydata([(0.03942, 0.08189, 1.283), (0.04098, 0.08036, -1.066), (0.04206, -0.08716, 1.283), (0.04052, -0.08871, -1.066), (-0.1278, 0.07929, 1.273), (-0.1263, 0.08083, -1.056), (-0.1252, -0.08977, 1.273), (-0.1268, -0.08824, -1.056), (0.03983, 0.09642, 0.4835), (0.0233, 0.08036, -0.271), (-0.1438, -0.08824, -0.2916), (-0.1256, -0.07279, 0.5135), (0.04015, -0.07265, 0.4849), (0.02306, -0.08869, -0.274), (-0.1259, 0.09628, 0.5122), (-0.1435, 0.08082, -0.2886)], [], [(0, 4, 6, 2), (12, 2, 6, 11), (11, 6, 4, 14), (5, 1, 3, 7), (8, 0, 2, 12), (14, 4, 0, 8), (5, 15, 9, 1), (15, 14, 8, 9), (1, 9, 13, 3), (9, 8, 12, 13), (7, 10, 15, 5), (10, 11, 14, 15), (3, 13, 10, 7), (13, 12, 11, 10)])
_uv = me_cube_014.uv_layers.new(name='UVMap')
_uv.uv.foreach_set('vector', [0.625, 0.5, 0.875, 0.5, 0.875, 0.75, 0.625, 0.75, 0.5417, 0.75, 0.625, 0.75, 0.625, 1.0, 0.5417, 1.0, 0.5417, 0.0, 0.625, 0.0, 0.625, 0.25, 0.5417, 0.25, 0.125, 0.5, 0.375, 0.5, 0.375, 0.75, 0.125, 0.75, 0.5417, 0.5, 0.625, 0.5, 0.625, 0.75, 0.5417, 0.75, 0.5417, 0.25, 0.625, 0.25, 0.625, 0.5, 0.5417, 0.5, 0.375, 0.25, 0.4583, 0.25, 0.4583, 0.5, 0.375, 0.5, 0.4583, 0.25, 0.5417, 0.25, 0.5417, 0.5, 0.4583, 0.5, 0.375, 0.5, 0.4583, 0.5, 0.4583, 0.75, 0.375, 0.75, 0.4583, 0.5, 0.5417, 0.5, 0.5417, 0.75, 0.4583, 0.75, 0.375, 0.0, 0.4583, 0.0, 0.4583, 0.25, 0.375, 0.25, 0.4583, 0.0, 0.5417, 0.0, 0.5417, 0.25, 0.4583, 0.25, 0.375, 0.75, 0.4583, 0.75, 0.4583, 1.0, 0.375, 1.0, 0.4583, 0.75, 0.5417, 0.75, 0.5417, 1.0, 0.4583, 1.0])
me_cube_014.materials.append(mat_material)
me_cube_014.use_remesh_preserve_volume = False
me_cube_014.use_remesh_preserve_attributes = False
me_cube_014.use_mirror_vertex_groups = False
me_cube_014.update()
me_cube_015 = bpy.data.meshes.new('Cube.015')
me_cube_015.from_pydata([(0.03942, 0.08189, 1.283), (0.0349, 0.08036, -1.406), (0.04206, -0.08716, 1.283), (0.03444, -0.08871, -1.406), (-0.1278, 0.07929, 1.273), (-0.1324, 0.08083, -1.396), (-0.1252, -0.08977, 1.273), (-0.1328, -0.08824, -1.396), (0.005636, 0.09642, 0.4963), (-0.01089, 0.08036, -0.2582), (-0.178, -0.08824, -0.2787), (-0.1598, -0.07279, 0.5264), (0.005949, -0.07265, 0.4977), (-0.01114, -0.08869, -0.2611), (-0.1601, 0.09628, 0.525), (-0.1777, 0.08082, -0.2758)], [], [(0, 4, 6, 2), (12, 2, 6, 11), (11, 6, 4, 14), (5, 1, 3, 7), (8, 0, 2, 12), (14, 4, 0, 8), (5, 15, 9, 1), (15, 14, 8, 9), (1, 9, 13, 3), (9, 8, 12, 13), (7, 10, 15, 5), (10, 11, 14, 15), (3, 13, 10, 7), (13, 12, 11, 10)])
_uv = me_cube_015.uv_layers.new(name='UVMap')
_uv.uv.foreach_set('vector', [0.625, 0.5, 0.875, 0.5, 0.875, 0.75, 0.625, 0.75, 0.5417, 0.75, 0.625, 0.75, 0.625, 1.0, 0.5417, 1.0, 0.5417, 0.0, 0.625, 0.0, 0.625, 0.25, 0.5417, 0.25, 0.125, 0.5, 0.375, 0.5, 0.375, 0.75, 0.125, 0.75, 0.5417, 0.5, 0.625, 0.5, 0.625, 0.75, 0.5417, 0.75, 0.5417, 0.25, 0.625, 0.25, 0.625, 0.5, 0.5417, 0.5, 0.375, 0.25, 0.4583, 0.25, 0.4583, 0.5, 0.375, 0.5, 0.4583, 0.25, 0.5417, 0.25, 0.5417, 0.5, 0.4583, 0.5, 0.375, 0.5, 0.4583, 0.5, 0.4583, 0.75, 0.375, 0.75, 0.4583, 0.5, 0.5417, 0.5, 0.5417, 0.75, 0.4583, 0.75, 0.375, 0.0, 0.4583, 0.0, 0.4583, 0.25, 0.375, 0.25, 0.4583, 0.0, 0.5417, 0.0, 0.5417, 0.25, 0.4583, 0.25, 0.375, 0.75, 0.4583, 0.75, 0.4583, 1.0, 0.375, 1.0, 0.4583, 0.75, 0.5417, 0.75, 0.5417, 1.0, 0.4583, 1.0])
me_cube_015.materials.append(mat_material)
me_cube_015.use_remesh_preserve_volume = False
me_cube_015.use_remesh_preserve_attributes = False
me_cube_015.use_mirror_vertex_groups = False
me_cube_015.update()
me_cube_016 = bpy.data.meshes.new('Cube.016')
me_cube_016.from_pydata([(0.07771, 0.08189, 1.149), (0.04098, 0.08036, -1.066), (0.08034, -0.08716, 1.149), (0.04052, -0.08871, -1.066), (-0.08954, 0.07929, 1.139), (-0.1263, 0.08083, -1.056), (-0.08691, -0.08977, 1.139), (-0.1268, -0.08824, -1.056), (-0.01446, 0.09642, 0.4957), (-0.03099, 0.08036, -0.2588), (-0.1981, -0.08824, -0.2794), (-0.1799, -0.07279, 0.5258), (-0.01415, -0.07265, 0.4971), (-0.03124, -0.08869, -0.2617), (-0.1802, 0.09628, 0.5244), (-0.1978, 0.08082, -0.2764)], [], [(0, 4, 6, 2), (12, 2, 6, 11), (11, 6, 4, 14), (5, 1, 3, 7), (8, 0, 2, 12), (14, 4, 0, 8), (5, 15, 9, 1), (15, 14, 8, 9), (1, 9, 13, 3), (9, 8, 12, 13), (7, 10, 15, 5), (10, 11, 14, 15), (3, 13, 10, 7), (13, 12, 11, 10)])
_uv = me_cube_016.uv_layers.new(name='UVMap')
_uv.uv.foreach_set('vector', [0.625, 0.5, 0.875, 0.5, 0.875, 0.75, 0.625, 0.75, 0.5417, 0.75, 0.625, 0.75, 0.625, 1.0, 0.5417, 1.0, 0.5417, 0.0, 0.625, 0.0, 0.625, 0.25, 0.5417, 0.25, 0.125, 0.5, 0.375, 0.5, 0.375, 0.75, 0.125, 0.75, 0.5417, 0.5, 0.625, 0.5, 0.625, 0.75, 0.5417, 0.75, 0.5417, 0.25, 0.625, 0.25, 0.625, 0.5, 0.5417, 0.5, 0.375, 0.25, 0.4583, 0.25, 0.4583, 0.5, 0.375, 0.5, 0.4583, 0.25, 0.5417, 0.25, 0.5417, 0.5, 0.4583, 0.5, 0.375, 0.5, 0.4583, 0.5, 0.4583, 0.75, 0.375, 0.75, 0.4583, 0.5, 0.5417, 0.5, 0.5417, 0.75, 0.4583, 0.75, 0.375, 0.0, 0.4583, 0.0, 0.4583, 0.25, 0.375, 0.25, 0.4583, 0.0, 0.5417, 0.0, 0.5417, 0.25, 0.4583, 0.25, 0.375, 0.75, 0.4583, 0.75, 0.4583, 1.0, 0.375, 1.0, 0.4583, 0.75, 0.5417, 0.75, 0.5417, 1.0, 0.4583, 1.0])
me_cube_016.materials.append(mat_material)
me_cube_016.use_remesh_preserve_volume = False
me_cube_016.use_remesh_preserve_attributes = False
me_cube_016.use_mirror_vertex_groups = False
me_cube_016.update()
me_cube_017 = bpy.data.meshes.new('Cube.017')
me_cube_017.from_pydata([(0.03942, 0.08189, 1.283), (0.04098, 0.08036, -1.066), (0.04206, -0.08716, 1.283), (0.04052, -0.08871, -1.066), (-0.1278, 0.07929, 1.273), (-0.1263, 0.08083, -1.056), (-0.1252, -0.08977, 1.273), (-0.1268, -0.08824, -1.056), (0.03983, 0.09642, 0.4835), (0.0233, 0.08036, -0.271), (-0.1438, -0.08824, -0.2916), (-0.1256, -0.07279, 0.5135), (0.04015, -0.07265, 0.4849), (0.02306, -0.08869, -0.274), (-0.1259, 0.09628, 0.5122), (-0.1435, 0.08082, -0.2886)], [], [(0, 4, 6, 2), (12, 2, 6, 11), (11, 6, 4, 14), (5, 1, 3, 7), (8, 0, 2, 12), (14, 4, 0, 8), (5, 15, 9, 1), (15, 14, 8, 9), (1, 9, 13, 3), (9, 8, 12, 13), (7, 10, 15, 5), (10, 11, 14, 15), (3, 13, 10, 7), (13, 12, 11, 10)])
_uv = me_cube_017.uv_layers.new(name='UVMap')
_uv.uv.foreach_set('vector', [0.625, 0.5, 0.875, 0.5, 0.875, 0.75, 0.625, 0.75, 0.5417, 0.75, 0.625, 0.75, 0.625, 1.0, 0.5417, 1.0, 0.5417, 0.0, 0.625, 0.0, 0.625, 0.25, 0.5417, 0.25, 0.125, 0.5, 0.375, 0.5, 0.375, 0.75, 0.125, 0.75, 0.5417, 0.5, 0.625, 0.5, 0.625, 0.75, 0.5417, 0.75, 0.5417, 0.25, 0.625, 0.25, 0.625, 0.5, 0.5417, 0.5, 0.375, 0.25, 0.4583, 0.25, 0.4583, 0.5, 0.375, 0.5, 0.4583, 0.25, 0.5417, 0.25, 0.5417, 0.5, 0.4583, 0.5, 0.375, 0.5, 0.4583, 0.5, 0.4583, 0.75, 0.375, 0.75, 0.4583, 0.5, 0.5417, 0.5, 0.5417, 0.75, 0.4583, 0.75, 0.375, 0.0, 0.4583, 0.0, 0.4583, 0.25, 0.375, 0.25, 0.4583, 0.0, 0.5417, 0.0, 0.5417, 0.25, 0.4583, 0.25, 0.375, 0.75, 0.4583, 0.75, 0.4583, 1.0, 0.375, 1.0, 0.4583, 0.75, 0.5417, 0.75, 0.5417, 1.0, 0.4583, 1.0])
me_cube_017.materials.append(mat_material)
me_cube_017.use_remesh_preserve_volume = False
me_cube_017.use_remesh_preserve_attributes = False
me_cube_017.use_mirror_vertex_groups = False
me_cube_017.update()
me_cube_018 = bpy.data.meshes.new('Cube.018')
me_cube_018.from_pydata([(0.04238, 0.08189, 1.204), (0.02589, 0.08036, -0.9563), (0.04501, -0.08716, 1.204), (0.02543, -0.08871, -0.956), (-0.1249, 0.07929, 1.194), (-0.1414, 0.08083, -0.9464), (-0.1222, -0.08977, 1.194), (-0.1418, -0.08824, -0.9461), (0.03983, 0.09642, 0.4835), (0.0233, 0.08036, -0.271), (-0.1438, -0.08824, -0.2916), (-0.1256, -0.07279, 0.5135), (0.04015, -0.07265, 0.4849), (0.02306, -0.08869, -0.274), (-0.1259, 0.09628, 0.5122), (-0.1435, 0.08082, -0.2886)], [], [(0, 4, 6, 2), (12, 2, 6, 11), (11, 6, 4, 14), (5, 1, 3, 7), (8, 0, 2, 12), (14, 4, 0, 8), (5, 15, 9, 1), (15, 14, 8, 9), (1, 9, 13, 3), (9, 8, 12, 13), (7, 10, 15, 5), (10, 11, 14, 15), (3, 13, 10, 7), (13, 12, 11, 10)])
_uv = me_cube_018.uv_layers.new(name='UVMap')
_uv.uv.foreach_set('vector', [0.625, 0.5, 0.875, 0.5, 0.875, 0.75, 0.625, 0.75, 0.5417, 0.75, 0.625, 0.75, 0.625, 1.0, 0.5417, 1.0, 0.5417, 0.0, 0.625, 0.0, 0.625, 0.25, 0.5417, 0.25, 0.125, 0.5, 0.375, 0.5, 0.375, 0.75, 0.125, 0.75, 0.5417, 0.5, 0.625, 0.5, 0.625, 0.75, 0.5417, 0.75, 0.5417, 0.25, 0.625, 0.25, 0.625, 0.5, 0.5417, 0.5, 0.375, 0.25, 0.4583, 0.25, 0.4583, 0.5, 0.375, 0.5, 0.4583, 0.25, 0.5417, 0.25, 0.5417, 0.5, 0.4583, 0.5, 0.375, 0.5, 0.4583, 0.5, 0.4583, 0.75, 0.375, 0.75, 0.4583, 0.5, 0.5417, 0.5, 0.5417, 0.75, 0.4583, 0.75, 0.375, 0.0, 0.4583, 0.0, 0.4583, 0.25, 0.375, 0.25, 0.4583, 0.0, 0.5417, 0.0, 0.5417, 0.25, 0.4583, 0.25, 0.375, 0.75, 0.4583, 0.75, 0.4583, 1.0, 0.375, 1.0, 0.4583, 0.75, 0.5417, 0.75, 0.5417, 1.0, 0.4583, 1.0])
me_cube_018.materials.append(mat_material)
me_cube_018.use_remesh_preserve_volume = False
me_cube_018.use_remesh_preserve_attributes = False
me_cube_018.use_mirror_vertex_groups = False
me_cube_018.update()
me_cube_019 = bpy.data.meshes.new('Cube.019')
me_cube_019.from_pydata([(0.04238, 0.08189, 1.204), (0.02589, 0.08036, -0.9563), (0.04501, -0.08716, 1.204), (0.02543, -0.08871, -0.956), (-0.1249, 0.07929, 1.194), (-0.1414, 0.08083, -0.9464), (-0.1222, -0.08977, 1.194), (-0.1418, -0.08824, -0.9461), (0.03983, 0.09642, 0.4835), (0.0233, 0.08036, -0.271), (-0.1438, -0.08824, -0.2916), (-0.1256, -0.07279, 0.5135), (0.04015, -0.07265, 0.4849), (0.02306, -0.08869, -0.274), (-0.1259, 0.09628, 0.5122), (-0.1435, 0.08082, -0.2886)], [], [(0, 4, 6, 2), (12, 2, 6, 11), (11, 6, 4, 14), (5, 1, 3, 7), (8, 0, 2, 12), (14, 4, 0, 8), (5, 15, 9, 1), (15, 14, 8, 9), (1, 9, 13, 3), (9, 8, 12, 13), (7, 10, 15, 5), (10, 11, 14, 15), (3, 13, 10, 7), (13, 12, 11, 10)])
_uv = me_cube_019.uv_layers.new(name='UVMap')
_uv.uv.foreach_set('vector', [0.625, 0.5, 0.875, 0.5, 0.875, 0.75, 0.625, 0.75, 0.5417, 0.75, 0.625, 0.75, 0.625, 1.0, 0.5417, 1.0, 0.5417, 0.0, 0.625, 0.0, 0.625, 0.25, 0.5417, 0.25, 0.125, 0.5, 0.375, 0.5, 0.375, 0.75, 0.125, 0.75, 0.5417, 0.5, 0.625, 0.5, 0.625, 0.75, 0.5417, 0.75, 0.5417, 0.25, 0.625, 0.25, 0.625, 0.5, 0.5417, 0.5, 0.375, 0.25, 0.4583, 0.25, 0.4583, 0.5, 0.375, 0.5, 0.4583, 0.25, 0.5417, 0.25, 0.5417, 0.5, 0.4583, 0.5, 0.375, 0.5, 0.4583, 0.5, 0.4583, 0.75, 0.375, 0.75, 0.4583, 0.5, 0.5417, 0.5, 0.5417, 0.75, 0.4583, 0.75, 0.375, 0.0, 0.4583, 0.0, 0.4583, 0.25, 0.375, 0.25, 0.4583, 0.0, 0.5417, 0.0, 0.5417, 0.25, 0.4583, 0.25, 0.375, 0.75, 0.4583, 0.75, 0.4583, 1.0, 0.375, 1.0, 0.4583, 0.75, 0.5417, 0.75, 0.5417, 1.0, 0.4583, 1.0])
me_cube_019.materials.append(mat_material)
me_cube_019.use_remesh_preserve_volume = False
me_cube_019.use_remesh_preserve_attributes = False
me_cube_019.use_mirror_vertex_groups = False
me_cube_019.update()
me_cube_020 = bpy.data.meshes.new('Cube.020')
me_cube_020.from_pydata([(0.024, 0.04985, 0.6931), (0.02495, 0.04892, -0.5759), (0.0256, -0.05306, 0.6931), (0.02466, -0.054, -0.5757), (-0.07781, 0.04826, 0.6877), (-0.07688, 0.04921, -0.5705), (-0.07621, -0.05464, 0.6877), (-0.07716, -0.05371, -0.5703), (0.02425, 0.05869, 0.2611), (0.01418, 0.04892, -0.1464), (-0.08752, -0.05371, -0.1575), (-0.07646, -0.04431, 0.2774), (0.02444, -0.04422, 0.2619), (0.01404, -0.05399, -0.148), (-0.07665, 0.05861, 0.2766), (-0.08737, 0.04919, -0.1559)], [], [(0, 4, 6, 2), (12, 2, 6, 11), (11, 6, 4, 14), (5, 1, 3, 7), (8, 0, 2, 12), (14, 4, 0, 8), (5, 15, 9, 1), (15, 14, 8, 9), (1, 9, 13, 3), (9, 8, 12, 13), (7, 10, 15, 5), (10, 11, 14, 15), (3, 13, 10, 7), (13, 12, 11, 10)])
_uv = me_cube_020.uv_layers.new(name='UVMap')
_uv.uv.foreach_set('vector', [0.625, 0.5, 0.875, 0.5, 0.875, 0.75, 0.625, 0.75, 0.5417, 0.75, 0.625, 0.75, 0.625, 1.0, 0.5417, 1.0, 0.5417, 0.0, 0.625, 0.0, 0.625, 0.25, 0.5417, 0.25, 0.125, 0.5, 0.375, 0.5, 0.375, 0.75, 0.125, 0.75, 0.5417, 0.5, 0.625, 0.5, 0.625, 0.75, 0.5417, 0.75, 0.5417, 0.25, 0.625, 0.25, 0.625, 0.5, 0.5417, 0.5, 0.375, 0.25, 0.4583, 0.25, 0.4583, 0.5, 0.375, 0.5, 0.4583, 0.25, 0.5417, 0.25, 0.5417, 0.5, 0.4583, 0.5, 0.375, 0.5, 0.4583, 0.5, 0.4583, 0.75, 0.375, 0.75, 0.4583, 0.5, 0.5417, 0.5, 0.5417, 0.75, 0.4583, 0.75, 0.375, 0.0, 0.4583, 0.0, 0.4583, 0.25, 0.375, 0.25, 0.4583, 0.0, 0.5417, 0.0, 0.5417, 0.25, 0.4583, 0.25, 0.375, 0.75, 0.4583, 0.75, 0.4583, 1.0, 0.375, 1.0, 0.4583, 0.75, 0.5417, 0.75, 0.5417, 1.0, 0.4583, 1.0])
me_cube_020.materials.append(mat_material)
me_cube_020.use_remesh_preserve_volume = False
me_cube_020.use_remesh_preserve_attributes = False
me_cube_020.use_mirror_vertex_groups = False
me_cube_020.update()
me_cube_021 = bpy.data.meshes.new('Cube.021')
me_cube_021.from_pydata([(0.024, 0.04985, 0.6931), (0.02495, 0.04892, -0.5759), (0.0256, -0.05306, 0.6931), (0.02466, -0.054, -0.5757), (-0.07781, 0.04826, 0.6877), (-0.07688, 0.04921, -0.5705), (-0.07621, -0.05464, 0.6877), (-0.07716, -0.05371, -0.5703), (0.02425, 0.05869, 0.2611), (0.01418, 0.04892, -0.1464), (-0.08752, -0.05371, -0.1575), (-0.07646, -0.04431, 0.2774), (0.02444, -0.04422, 0.2619), (0.01404, -0.05399, -0.148), (-0.07665, 0.05861, 0.2766), (-0.08737, 0.04919, -0.1559)], [], [(0, 4, 6, 2), (12, 2, 6, 11), (11, 6, 4, 14), (5, 1, 3, 7), (8, 0, 2, 12), (14, 4, 0, 8), (5, 15, 9, 1), (15, 14, 8, 9), (1, 9, 13, 3), (9, 8, 12, 13), (7, 10, 15, 5), (10, 11, 14, 15), (3, 13, 10, 7), (13, 12, 11, 10)])
_uv = me_cube_021.uv_layers.new(name='UVMap')
_uv.uv.foreach_set('vector', [0.625, 0.5, 0.875, 0.5, 0.875, 0.75, 0.625, 0.75, 0.5417, 0.75, 0.625, 0.75, 0.625, 1.0, 0.5417, 1.0, 0.5417, 0.0, 0.625, 0.0, 0.625, 0.25, 0.5417, 0.25, 0.125, 0.5, 0.375, 0.5, 0.375, 0.75, 0.125, 0.75, 0.5417, 0.5, 0.625, 0.5, 0.625, 0.75, 0.5417, 0.75, 0.5417, 0.25, 0.625, 0.25, 0.625, 0.5, 0.5417, 0.5, 0.375, 0.25, 0.4583, 0.25, 0.4583, 0.5, 0.375, 0.5, 0.4583, 0.25, 0.5417, 0.25, 0.5417, 0.5, 0.4583, 0.5, 0.375, 0.5, 0.4583, 0.5, 0.4583, 0.75, 0.375, 0.75, 0.4583, 0.5, 0.5417, 0.5, 0.5417, 0.75, 0.4583, 0.75, 0.375, 0.0, 0.4583, 0.0, 0.4583, 0.25, 0.375, 0.25, 0.4583, 0.0, 0.5417, 0.0, 0.5417, 0.25, 0.4583, 0.25, 0.375, 0.75, 0.4583, 0.75, 0.4583, 1.0, 0.375, 1.0, 0.4583, 0.75, 0.5417, 0.75, 0.5417, 1.0, 0.4583, 1.0])
me_cube_021.materials.append(mat_material)
me_cube_021.use_remesh_preserve_volume = False
me_cube_021.use_remesh_preserve_attributes = False
me_cube_021.use_mirror_vertex_groups = False
me_cube_021.update()
me_cube_022 = bpy.data.meshes.new('Cube.022')
me_cube_022.from_pydata([(0.03942, 0.08189, 1.283), (0.04098, 0.08036, -1.066), (0.04206, -0.08716, 1.283), (0.04052, -0.08871, -1.066), (-0.1278, 0.07929, 1.273), (-0.1263, 0.08083, -1.056), (-0.1252, -0.08977, 1.273), (-0.1268, -0.08824, -1.056), (0.03983, 0.09642, 0.4835), (0.0233, 0.08036, -0.271), (-0.1438, -0.08824, -0.2916), (-0.1256, -0.07279, 0.5135), (0.04015, -0.07265, 0.4849), (0.02306, -0.08869, -0.274), (-0.1259, 0.09628, 0.5122), (-0.1435, 0.08082, -0.2886)], [], [(0, 4, 6, 2), (12, 2, 6, 11), (11, 6, 4, 14), (5, 1, 3, 7), (8, 0, 2, 12), (14, 4, 0, 8), (5, 15, 9, 1), (15, 14, 8, 9), (1, 9, 13, 3), (9, 8, 12, 13), (7, 10, 15, 5), (10, 11, 14, 15), (3, 13, 10, 7), (13, 12, 11, 10)])
_uv = me_cube_022.uv_layers.new(name='UVMap')
_uv.uv.foreach_set('vector', [0.625, 0.5, 0.875, 0.5, 0.875, 0.75, 0.625, 0.75, 0.5417, 0.75, 0.625, 0.75, 0.625, 1.0, 0.5417, 1.0, 0.5417, 0.0, 0.625, 0.0, 0.625, 0.25, 0.5417, 0.25, 0.125, 0.5, 0.375, 0.5, 0.375, 0.75, 0.125, 0.75, 0.5417, 0.5, 0.625, 0.5, 0.625, 0.75, 0.5417, 0.75, 0.5417, 0.25, 0.625, 0.25, 0.625, 0.5, 0.5417, 0.5, 0.375, 0.25, 0.4583, 0.25, 0.4583, 0.5, 0.375, 0.5, 0.4583, 0.25, 0.5417, 0.25, 0.5417, 0.5, 0.4583, 0.5, 0.375, 0.5, 0.4583, 0.5, 0.4583, 0.75, 0.375, 0.75, 0.4583, 0.5, 0.5417, 0.5, 0.5417, 0.75, 0.4583, 0.75, 0.375, 0.0, 0.4583, 0.0, 0.4583, 0.25, 0.375, 0.25, 0.4583, 0.0, 0.5417, 0.0, 0.5417, 0.25, 0.4583, 0.25, 0.375, 0.75, 0.4583, 0.75, 0.4583, 1.0, 0.375, 1.0, 0.4583, 0.75, 0.5417, 0.75, 0.5417, 1.0, 0.4583, 1.0])
me_cube_022.materials.append(mat_material)
me_cube_022.use_remesh_preserve_volume = False
me_cube_022.use_remesh_preserve_attributes = False
me_cube_022.use_mirror_vertex_groups = False
me_cube_022.update()
me_cube_024 = bpy.data.meshes.new('Cube.024')
me_cube_024.from_pydata([(0.03942, 0.08189, 1.283), (0.0349, 0.08036, -1.406), (0.04206, -0.08716, 1.283), (0.03444, -0.08871, -1.406), (-0.1278, 0.07929, 1.273), (-0.1324, 0.08083, -1.396), (-0.1252, -0.08977, 1.273), (-0.1328, -0.08824, -1.396), (0.005636, 0.09642, 0.4963), (-0.01089, 0.08036, -0.2582), (-0.178, -0.08824, -0.2787), (-0.1598, -0.07279, 0.5264), (0.005949, -0.07265, 0.4977), (-0.01114, -0.08869, -0.2611), (-0.1601, 0.09628, 0.525), (-0.1777, 0.08082, -0.2758)], [], [(0, 4, 6, 2), (12, 2, 6, 11), (11, 6, 4, 14), (5, 1, 3, 7), (8, 0, 2, 12), (14, 4, 0, 8), (5, 15, 9, 1), (15, 14, 8, 9), (1, 9, 13, 3), (9, 8, 12, 13), (7, 10, 15, 5), (10, 11, 14, 15), (3, 13, 10, 7), (13, 12, 11, 10)])
_uv = me_cube_024.uv_layers.new(name='UVMap')
_uv.uv.foreach_set('vector', [0.625, 0.5, 0.875, 0.5, 0.875, 0.75, 0.625, 0.75, 0.5417, 0.75, 0.625, 0.75, 0.625, 1.0, 0.5417, 1.0, 0.5417, 0.0, 0.625, 0.0, 0.625, 0.25, 0.5417, 0.25, 0.125, 0.5, 0.375, 0.5, 0.375, 0.75, 0.125, 0.75, 0.5417, 0.5, 0.625, 0.5, 0.625, 0.75, 0.5417, 0.75, 0.5417, 0.25, 0.625, 0.25, 0.625, 0.5, 0.5417, 0.5, 0.375, 0.25, 0.4583, 0.25, 0.4583, 0.5, 0.375, 0.5, 0.4583, 0.25, 0.5417, 0.25, 0.5417, 0.5, 0.4583, 0.5, 0.375, 0.5, 0.4583, 0.5, 0.4583, 0.75, 0.375, 0.75, 0.4583, 0.5, 0.5417, 0.5, 0.5417, 0.75, 0.4583, 0.75, 0.375, 0.0, 0.4583, 0.0, 0.4583, 0.25, 0.375, 0.25, 0.4583, 0.0, 0.5417, 0.0, 0.5417, 0.25, 0.4583, 0.25, 0.375, 0.75, 0.4583, 0.75, 0.4583, 1.0, 0.375, 1.0, 0.4583, 0.75, 0.5417, 0.75, 0.5417, 1.0, 0.4583, 1.0])
me_cube_024.materials.append(mat_material)
me_cube_024.use_remesh_preserve_volume = False
me_cube_024.use_remesh_preserve_attributes = False
me_cube_024.use_mirror_vertex_groups = False
me_cube_024.update()
me_cube_025 = bpy.data.meshes.new('Cube.025')
me_cube_025.from_pydata([(0.03942, 0.08189, 1.283), (0.0349, 0.08036, -1.406), (0.04206, -0.08716, 1.283), (0.03444, -0.08871, -1.406), (-0.1278, 0.07929, 1.273), (-0.1324, 0.08083, -1.396), (-0.1252, -0.08977, 1.273), (-0.1328, -0.08824, -1.396), (0.005636, 0.09642, 0.4963), (-0.01089, 0.08036, -0.2582), (-0.178, -0.08824, -0.2787), (-0.1598, -0.07279, 0.5264), (0.005949, -0.07265, 0.4977), (-0.01114, -0.08869, -0.2611), (-0.1601, 0.09628, 0.525), (-0.1777, 0.08082, -0.2758)], [], [(0, 4, 6, 2), (12, 2, 6, 11), (11, 6, 4, 14), (5, 1, 3, 7), (8, 0, 2, 12), (14, 4, 0, 8), (5, 15, 9, 1), (15, 14, 8, 9), (1, 9, 13, 3), (9, 8, 12, 13), (7, 10, 15, 5), (10, 11, 14, 15), (3, 13, 10, 7), (13, 12, 11, 10)])
_uv = me_cube_025.uv_layers.new(name='UVMap')
_uv.uv.foreach_set('vector', [0.625, 0.5, 0.875, 0.5, 0.875, 0.75, 0.625, 0.75, 0.5417, 0.75, 0.625, 0.75, 0.625, 1.0, 0.5417, 1.0, 0.5417, 0.0, 0.625, 0.0, 0.625, 0.25, 0.5417, 0.25, 0.125, 0.5, 0.375, 0.5, 0.375, 0.75, 0.125, 0.75, 0.5417, 0.5, 0.625, 0.5, 0.625, 0.75, 0.5417, 0.75, 0.5417, 0.25, 0.625, 0.25, 0.625, 0.5, 0.5417, 0.5, 0.375, 0.25, 0.4583, 0.25, 0.4583, 0.5, 0.375, 0.5, 0.4583, 0.25, 0.5417, 0.25, 0.5417, 0.5, 0.4583, 0.5, 0.375, 0.5, 0.4583, 0.5, 0.4583, 0.75, 0.375, 0.75, 0.4583, 0.5, 0.5417, 0.5, 0.5417, 0.75, 0.4583, 0.75, 0.375, 0.0, 0.4583, 0.0, 0.4583, 0.25, 0.375, 0.25, 0.4583, 0.0, 0.5417, 0.0, 0.5417, 0.25, 0.4583, 0.25, 0.375, 0.75, 0.4583, 0.75, 0.4583, 1.0, 0.375, 1.0, 0.4583, 0.75, 0.5417, 0.75, 0.5417, 1.0, 0.4583, 1.0])
me_cube_025.materials.append(mat_material)
me_cube_025.use_remesh_preserve_volume = False
me_cube_025.use_remesh_preserve_attributes = False
me_cube_025.use_mirror_vertex_groups = False
me_cube_025.update()

# ---- objects
ob_roof_side = bpy.data.objects.new('Roof-side', me_plane_001)
ob_roof_side_001 = bpy.data.objects.new('Roof-side.001', me_plane_006)
ob_light = bpy.data.objects.new('Light', light_light)
ob_camera = bpy.data.objects.new('Camera', cam_camera)
ob_top_beam = bpy.data.objects.new('Top Beam', me_cube_023)
ob_wall_front = bpy.data.objects.new('Wall-front', me_plane)
ob_plane = bpy.data.objects.new('Plane', me_plane_002)
ob_plane_001 = bpy.data.objects.new('Plane.001', me_plane_005)
ob_cube = bpy.data.objects.new('Cube', me_cube)
ob_cube_001 = bpy.data.objects.new('Cube.001', me_cube_001)
ob_cube_002 = bpy.data.objects.new('Cube.002', me_cube_002)
ob_cube_003 = bpy.data.objects.new('Cube.003', me_cube_003)
ob_cube_004 = bpy.data.objects.new('Cube.004', me_cube_004)
ob_cube_005 = bpy.data.objects.new('Cube.005', me_cube_005)
ob_cube_006 = bpy.data.objects.new('Cube.006', me_cube_006)
ob_cube_007 = bpy.data.objects.new('Cube.007', me_cube_007)
ob_cube_008 = bpy.data.objects.new('Cube.008', me_cube_008)
ob_cube_009 = bpy.data.objects.new('Cube.009', me_cube_010)
ob_cube_010 = bpy.data.objects.new('Cube.010', me_cube_011)
ob_cube_011 = bpy.data.objects.new('Cube.011', me_cube_012)
ob_cube_012 = bpy.data.objects.new('Cube.012', me_cube_013)
ob_cube_013 = bpy.data.objects.new('Cube.013', me_cube_014)
ob_cube_014 = bpy.data.objects.new('Cube.014', me_cube_015)
ob_cube_015 = bpy.data.objects.new('Cube.015', me_cube_016)
ob_cube_016 = bpy.data.objects.new('Cube.016', me_cube_017)
ob_cube_017 = bpy.data.objects.new('Cube.017', me_cube_018)
ob_cube_018 = bpy.data.objects.new('Cube.018', me_cube_019)
ob_cube_019 = bpy.data.objects.new('Cube.019', me_cube_020)
ob_cube_020 = bpy.data.objects.new('Cube.020', me_cube_021)
ob_cube_021 = bpy.data.objects.new('Cube.021', me_cube_022)
ob_cube_022 = bpy.data.objects.new('Cube.022', me_cube_024)
ob_cube_023 = bpy.data.objects.new('Cube.023', me_cube_025)

# ---- transforms, parenting, visibility, modifiers, constraints
ob_roof_side.location = (0.6565, 1.795, 2.685)
ob_roof_side.rotation_euler = (1.092e-07, 0.9864, 2.031e-07)
ob_roof_side.lineart.crease_threshold = 0.0
_m = ob_roof_side.modifiers.new('Solidify', 'SOLIDIFY')
_m.thickness = 0.06
ob_roof_side_001.location = (-0.7663, 1.787, 2.685)
ob_roof_side_001.rotation_euler = (1.092e-07, 0.9864, 3.142)
ob_roof_side_001.lineart.crease_threshold = 0.0
_m = ob_roof_side_001.modifiers.new('Solidify', 'SOLIDIFY')
_m.thickness = 0.06
ob_light.location = (4.076, 1.005, 5.904)
ob_light.rotation_euler = (0.6503, 0.05522, 1.866)
ob_light.lock_rotations_4d = False
ob_light.empty_display_type = 'ARROWS'
ob_light.color = (0.0, 0.0, 0.0, 0.0)
ob_light.lineart.crease_threshold = 0.0
ob_camera.location = (7.359, -6.926, 4.958)
ob_camera.rotation_euler = (1.109, 0.0, 0.8149)
ob_camera.lock_rotations_4d = False
ob_camera.empty_display_type = 'ARROWS'
ob_camera.color = (0.0, 0.0, 0.0, 0.0)
ob_camera.display_type = 'WIRE'
ob_camera.lineart.crease_threshold = 0.0
ob_top_beam.location = (-0.01955, 1.893, 3.786)
ob_top_beam.rotation_euler = (1.571, 2.22e-16, 2.22e-16)
ob_top_beam.scale = (0.9552, 1.468, 1.836)
ob_top_beam.lock_rotations_4d = False
ob_top_beam.empty_display_type = 'ARROWS'
ob_top_beam.lineart.crease_threshold = 0.0
_m = ob_top_beam.modifiers.new('Bevel', 'BEVEL')
_m.width = 0.03
_m.width_pct = 0.03
_m.limit_method = 'NONE'
ob_wall_front.location = (-0.002733, -2.606e-07, 1.939)
ob_wall_front.rotation_euler = (1.571, -0.0, 0.0)
ob_wall_front.scale = (1.941, 1.941, 1.941)
ob_wall_front.lineart.crease_threshold = 0.0
ob_plane.location = (1.093, 1.787, 0.9729)
ob_plane.rotation_euler = (-7.255e-07, 1.8, -5.757e-07)
ob_plane.scale = (1.0, 1.807, 1.0)
ob_plane.lineart.crease_threshold = 0.0
ob_plane_001.location = (-0.9428, 1.795, 0.9729)
ob_plane_001.rotation_euler = (-7.255e-07, 1.8, 3.142)
ob_plane_001.scale = (1.0, 1.807, 1.0)
ob_plane_001.lineart.crease_threshold = 0.0
ob_cube.location = (1.086, 1.282e-07, 0.8192)
ob_cube.rotation_euler = (4.064e-09, 0.2429, 3.329e-08)
ob_cube.scale = (1.0, 1.0, 0.8285)
ob_cube.lock_rotations_4d = False
ob_cube.empty_display_type = 'ARROWS'
ob_cube.lineart.crease_threshold = 0.0
_m = ob_cube.modifiers.new('Bevel', 'BEVEL')
_m.width = 0.03
_m.width_pct = 0.03
_m.limit_method = 'NONE'
ob_cube_001.location = (-0.9589, 1.282e-07, 0.9514)
ob_cube_001.rotation_euler = (4.353e-09, -0.2512, -3.448e-08)
ob_cube_001.lock_rotations_4d = False
ob_cube_001.empty_display_type = 'ARROWS'
ob_cube_001.lineart.crease_threshold = 0.0
_m = ob_cube_001.modifiers.new('Bevel', 'BEVEL')
_m.width = 0.03
_m.width_pct = 0.03
_m.limit_method = 'NONE'
ob_cube_002.location = (0.01393, -1.264e-08, 2.0)
ob_cube_002.rotation_euler = (-1.344e-07, -1.571, 0.0)
ob_cube_002.lock_rotations_4d = False
ob_cube_002.empty_display_type = 'ARROWS'
ob_cube_002.lineart.crease_threshold = 0.0
_m = ob_cube_002.modifiers.new('Bevel', 'BEVEL')
_m.width = 0.03
_m.width_pct = 0.03
_m.limit_method = 'NONE'
ob_cube_003.location = (0.6278, -1.091e-07, 2.718)
ob_cube_003.rotation_euler = (2.416e-08, -0.5593, -8.411e-08)
ob_cube_003.scale = (1.0, 1.0, 0.9451)
ob_cube_003.lock_rotations_4d = False
ob_cube_003.empty_display_type = 'ARROWS'
ob_cube_003.lineart.crease_threshold = 0.0
_m = ob_cube_003.modifiers.new('Bevel', 'BEVEL')
_m.width = 0.03
_m.width_pct = 0.03
_m.limit_method = 'NONE'
ob_cube_004.location = (-0.6038, -1.314e-07, 2.884)
ob_cube_004.rotation_euler = (-2.083e-07, -2.577, -7.398e-08)
ob_cube_004.lock_rotations_4d = False
ob_cube_004.empty_display_type = 'ARROWS'
ob_cube_004.lineart.crease_threshold = 0.0
_m = ob_cube_004.modifiers.new('Bevel', 'BEVEL')
_m.width = 0.03
_m.width_pct = 0.03
_m.limit_method = 'NONE'
ob_cube_005.location = (0.03688, -1.444e-07, 2.98)
ob_cube_005.rotation_euler = (-1.344e-07, -1.571, 0.0)
ob_cube_005.scale = (0.7615, 0.7615, 0.3724)
ob_cube_005.lock_rotations_4d = False
ob_cube_005.empty_display_type = 'ARROWS'
ob_cube_005.lineart.crease_threshold = 0.0
_m = ob_cube_005.modifiers.new('Bevel', 'BEVEL')
_m.width = 0.03
_m.width_pct = 0.03
_m.limit_method = 'NONE'
ob_cube_006.location = (-0.4419, -4.921e-08, 2.272)
ob_cube_006.rotation_euler = (-5.572e-08, -0.5117, 7.864e-08)
ob_cube_006.scale = (0.7615, 0.7615, 0.3724)
ob_cube_006.lock_rotations_4d = False
ob_cube_006.empty_display_type = 'ARROWS'
ob_cube_006.lineart.crease_threshold = 0.0
_m = ob_cube_006.modifiers.new('Bevel', 'BEVEL')
_m.width = 0.03
_m.width_pct = 0.03
_m.limit_method = 'NONE'
ob_cube_007.location = (0.3889, -4.737e-08, 2.258)
ob_cube_007.rotation_euler = (8.477e-08, 0.4707, 2.191e-07)
ob_cube_007.scale = (0.7615, 0.7615, 0.3724)
ob_cube_007.lock_rotations_4d = False
ob_cube_007.empty_display_type = 'ARROWS'
ob_cube_007.lineart.crease_threshold = 0.0
_m = ob_cube_007.modifiers.new('Bevel', 'BEVEL')
_m.width = 0.03
_m.width_pct = 0.03
_m.limit_method = 'NONE'
ob_cube_008.location = (-0.2747, 1.787e-07, 0.5754)
ob_cube_008.lock_rotations_4d = False
ob_cube_008.empty_display_type = 'ARROWS'
ob_cube_008.lineart.crease_threshold = 0.0
_m = ob_cube_008.modifiers.new('Bevel', 'BEVEL')
_m.width = 0.03
_m.width_pct = 0.03
_m.limit_method = 'NONE'
ob_cube_009.location = (0.3594, 1.787e-07, 0.5754)
ob_cube_009.lock_rotations_4d = False
ob_cube_009.empty_display_type = 'ARROWS'
ob_cube_009.lineart.crease_threshold = 0.0
_m = ob_cube_009.modifiers.new('Bevel', 'BEVEL')
_m.width = 0.03
_m.width_pct = 0.03
_m.limit_method = 'NONE'
ob_cube_010.location = (0.05875, 8.217e-08, 1.294)
ob_cube_010.rotation_euler = (-1.344e-07, -1.571, 0.0)
ob_cube_010.scale = (0.6087, 0.6087, 0.3851)
ob_cube_010.lock_rotations_4d = False
ob_cube_010.empty_display_type = 'ARROWS'
ob_cube_010.lineart.crease_threshold = 0.0
_m = ob_cube_010.modifiers.new('Bevel', 'BEVEL')
_m.width = 0.03
_m.width_pct = 0.03
_m.limit_method = 'NONE'
ob_cube_011.location = (1.086, 3.594, 0.8192)
ob_cube_011.rotation_euler = (4.064e-09, 0.2429, 3.329e-08)
ob_cube_011.scale = (1.0, 1.0, 0.8285)
ob_cube_011.lock_rotations_4d = False
ob_cube_011.empty_display_type = 'ARROWS'
ob_cube_011.lineart.crease_threshold = 0.0
_m = ob_cube_011.modifiers.new('Bevel', 'BEVEL')
_m.width = 0.03
_m.width_pct = 0.03
_m.limit_method = 'NONE'
ob_cube_012.location = (-0.9589, 3.594, 0.9514)
ob_cube_012.rotation_euler = (4.353e-09, -0.2512, -3.448e-08)
ob_cube_012.lock_rotations_4d = False
ob_cube_012.empty_display_type = 'ARROWS'
ob_cube_012.lineart.crease_threshold = 0.0
_m = ob_cube_012.modifiers.new('Bevel', 'BEVEL')
_m.width = 0.03
_m.width_pct = 0.03
_m.limit_method = 'NONE'
ob_cube_013.location = (0.01393, 3.594, 2.0)
ob_cube_013.rotation_euler = (-1.344e-07, -1.571, 0.0)
ob_cube_013.lock_rotations_4d = False
ob_cube_013.empty_display_type = 'ARROWS'
ob_cube_013.lineart.crease_threshold = 0.0
_m = ob_cube_013.modifiers.new('Bevel', 'BEVEL')
_m.width = 0.03
_m.width_pct = 0.03
_m.limit_method = 'NONE'
ob_cube_014.location = (0.6278, 3.594, 2.718)
ob_cube_014.rotation_euler = (2.416e-08, -0.5593, -8.411e-08)
ob_cube_014.scale = (1.0, 1.0, 0.9451)
ob_cube_014.lock_rotations_4d = False
ob_cube_014.empty_display_type = 'ARROWS'
ob_cube_014.lineart.crease_threshold = 0.0
_m = ob_cube_014.modifiers.new('Bevel', 'BEVEL')
_m.width = 0.03
_m.width_pct = 0.03
_m.limit_method = 'NONE'
ob_cube_015.location = (-0.6038, 3.594, 2.884)
ob_cube_015.rotation_euler = (-2.083e-07, -2.577, -7.398e-08)
ob_cube_015.lock_rotations_4d = False
ob_cube_015.empty_display_type = 'ARROWS'
ob_cube_015.lineart.crease_threshold = 0.0
_m = ob_cube_015.modifiers.new('Bevel', 'BEVEL')
_m.width = 0.03
_m.width_pct = 0.03
_m.limit_method = 'NONE'
ob_cube_016.location = (0.03688, 3.594, 2.98)
ob_cube_016.rotation_euler = (-1.344e-07, -1.571, 0.0)
ob_cube_016.scale = (0.7615, 0.7615, 0.3724)
ob_cube_016.lock_rotations_4d = False
ob_cube_016.empty_display_type = 'ARROWS'
ob_cube_016.lineart.crease_threshold = 0.0
_m = ob_cube_016.modifiers.new('Bevel', 'BEVEL')
_m.width = 0.03
_m.width_pct = 0.03
_m.limit_method = 'NONE'
ob_cube_017.location = (-0.4419, 3.594, 2.272)
ob_cube_017.rotation_euler = (-5.572e-08, -0.5117, 7.864e-08)
ob_cube_017.scale = (0.7615, 0.7615, 0.3724)
ob_cube_017.lock_rotations_4d = False
ob_cube_017.empty_display_type = 'ARROWS'
ob_cube_017.lineart.crease_threshold = 0.0
_m = ob_cube_017.modifiers.new('Bevel', 'BEVEL')
_m.width = 0.03
_m.width_pct = 0.03
_m.limit_method = 'NONE'
ob_cube_018.location = (0.3889, 3.594, 2.258)
ob_cube_018.rotation_euler = (8.477e-08, 0.4707, 2.191e-07)
ob_cube_018.scale = (0.7615, 0.7615, 0.3724)
ob_cube_018.lock_rotations_4d = False
ob_cube_018.empty_display_type = 'ARROWS'
ob_cube_018.lineart.crease_threshold = 0.0
_m = ob_cube_018.modifiers.new('Bevel', 'BEVEL')
_m.width = 0.03
_m.width_pct = 0.03
_m.limit_method = 'NONE'
ob_cube_019.location = (-0.2747, 3.594, 0.5754)
ob_cube_019.lock_rotations_4d = False
ob_cube_019.empty_display_type = 'ARROWS'
ob_cube_019.lineart.crease_threshold = 0.0
_m = ob_cube_019.modifiers.new('Bevel', 'BEVEL')
_m.width = 0.03
_m.width_pct = 0.03
_m.limit_method = 'NONE'
ob_cube_020.location = (0.3594, 3.594, 0.5754)
ob_cube_020.lock_rotations_4d = False
ob_cube_020.empty_display_type = 'ARROWS'
ob_cube_020.lineart.crease_threshold = 0.0
_m = ob_cube_020.modifiers.new('Bevel', 'BEVEL')
_m.width = 0.03
_m.width_pct = 0.03
_m.limit_method = 'NONE'
ob_cube_021.location = (0.05875, 3.594, 1.294)
ob_cube_021.rotation_euler = (-1.344e-07, -1.571, 0.0)
ob_cube_021.scale = (0.6087, 0.6087, 0.3851)
ob_cube_021.lock_rotations_4d = False
ob_cube_021.empty_display_type = 'ARROWS'
ob_cube_021.lineart.crease_threshold = 0.0
_m = ob_cube_021.modifiers.new('Bevel', 'BEVEL')
_m.width = 0.03
_m.width_pct = 0.03
_m.limit_method = 'NONE'
ob_cube_022.location = (1.313, 1.692, 1.62)
ob_cube_022.rotation_euler = (1.571, 2.22e-16, 2.22e-16)
ob_cube_022.scale = (1.0, 1.0, 1.493)
ob_cube_022.lock_rotations_4d = False
ob_cube_022.empty_display_type = 'ARROWS'
ob_cube_022.lineart.crease_threshold = 0.0
_m = ob_cube_022.modifiers.new('Bevel', 'BEVEL')
_m.width = 0.03
_m.width_pct = 0.03
_m.limit_method = 'NONE'
ob_cube_023.location = (-1.16, 1.676, 1.946)
ob_cube_023.rotation_euler = (1.571, 2.22e-16, 2.22e-16)
ob_cube_023.scale = (1.0, 1.0, 1.493)
ob_cube_023.lock_rotations_4d = False
ob_cube_023.empty_display_type = 'ARROWS'
ob_cube_023.lineart.crease_threshold = 0.0
_m = ob_cube_023.modifiers.new('Bevel', 'BEVEL')
_m.width = 0.03
_m.width_pct = 0.03
_m.limit_method = 'NONE'

# ---- collection membership
scene.collection.objects.link(ob_roof_side)
scene.collection.objects.link(ob_roof_side_001)
col_collection.objects.link(ob_light)
col_collection.objects.link(ob_camera)
col_collection.objects.link(ob_top_beam)
col_collection.objects.link(ob_wall_front)
col_collection.objects.link(ob_plane)
col_collection.objects.link(ob_plane_001)
col_beams.objects.link(ob_cube)
col_beams.objects.link(ob_cube_001)
col_beams.objects.link(ob_cube_002)
col_beams.objects.link(ob_cube_003)
col_beams.objects.link(ob_cube_004)
col_beams.objects.link(ob_cube_005)
col_beams.objects.link(ob_cube_006)
col_beams.objects.link(ob_cube_007)
col_beams.objects.link(ob_cube_008)
col_beams.objects.link(ob_cube_009)
col_beams.objects.link(ob_cube_010)
col_beams.objects.link(ob_cube_011)
col_beams.objects.link(ob_cube_012)
col_beams.objects.link(ob_cube_013)
col_beams.objects.link(ob_cube_014)
col_beams.objects.link(ob_cube_015)
col_beams.objects.link(ob_cube_016)
col_beams.objects.link(ob_cube_017)
col_beams.objects.link(ob_cube_018)
col_beams.objects.link(ob_cube_019)
col_beams.objects.link(ob_cube_020)
col_beams.objects.link(ob_cube_021)
col_beams.objects.link(ob_cube_022)
col_beams.objects.link(ob_cube_023)

# ---- scene / render settings (as saved in the file)
scene.camera = ob_camera
scene.frame_start = 1; scene.frame_end = 250; scene.frame_set(1)
scene.render.engine = 'BLENDER_EEVEE_NEXT'
scene.cycles.use_denoising = False
scene.cycles.samples = 128
scene.cycles.sampling_pattern = 'TABULATED_SOBOL'
scene.cycles.use_adaptive_sampling = False
scene.cycles.use_light_tree = False
scene.view_settings.view_transform = 'Filmic'
bpy.context.view_layer.update()
